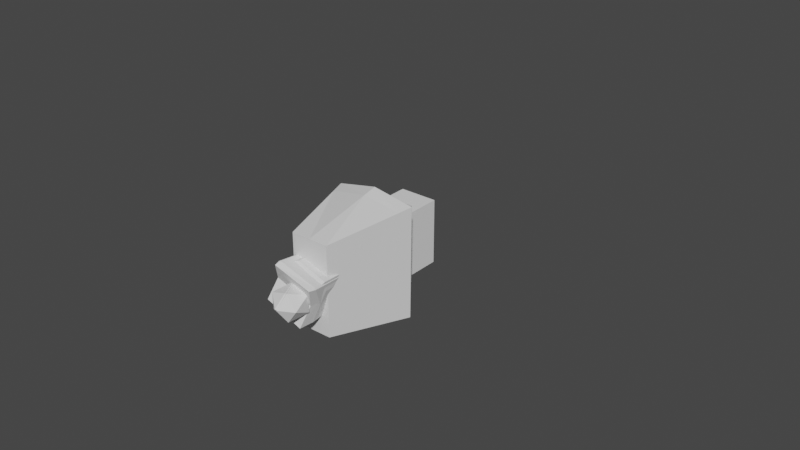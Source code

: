 # Source: Chel.blend  (saved by Blender 2.81.16; exported with 4.5.12 LTS)
import bpy
from mathutils import Matrix  # noqa: F401  (used for matrix-valued properties, if any)

bpy.ops.wm.read_factory_settings(use_empty=True)
scene = bpy.context.scene
scene.name = 'Scene'

# ---- collections
col_collection = bpy.data.collections.new('Collection'); scene.collection.children.link(col_collection)

# ---- materials (node trees are filled in below, after node groups)
mat_material = bpy.data.materials.new('Material')
mat_material.alpha_threshold = 0.0
mat_material.use_transparent_shadow = False
mat_material.line_color = (0.0, 0.0, 0.0, 1.0)
mat_material_001 = bpy.data.materials.new('Material.001')
mat_material_001.alpha_threshold = 0.0
mat_material_001.use_transparent_shadow = False
mat_material_001.line_color = (0.0, 0.0, 0.0, 1.0)

# ---- material node trees
mat_material.use_nodes = True; mat_material.node_tree.nodes.clear()
_N = mat_material.node_tree.nodes; _L = mat_material.node_tree.links
n0 = _N.new('ShaderNodeOutputMaterial'); n0.name = 'Material Output'; n0.location = (300, 300)
n1 = _N.new('ShaderNodeBsdfPrincipled'); n1.name = 'Principled BSDF'; n1.location = (10, 300)
n1.distribution = 'GGX'
n1.subsurface_method = 'BURLEY'
n1.inputs[2].default_value = 0.4
n1.inputs[3].default_value = 1.45
n1.inputs[27].default_value = (0.0, 0.0, 0.0, 1.0)
n1.inputs[28].default_value = 1.0
_L.new(n1.outputs[0], n0.inputs[0])
n0.is_active_output = True
mat_material_001.use_nodes = True; mat_material_001.node_tree.nodes.clear()
_N = mat_material_001.node_tree.nodes; _L = mat_material_001.node_tree.links
n0 = _N.new('ShaderNodeOutputMaterial'); n0.name = 'Material Output'; n0.location = (300, 300)
n1 = _N.new('ShaderNodeBsdfPrincipled'); n1.name = 'Principled BSDF'; n1.location = (10, 300)
n1.distribution = 'GGX'
n1.subsurface_method = 'BURLEY'
n1.inputs[2].default_value = 0.4
n1.inputs[3].default_value = 1.45
n1.inputs[27].default_value = (0.0, 0.0, 0.0, 1.0)
n1.inputs[28].default_value = 1.0
_L.new(n1.outputs[0], n0.inputs[0])
n0.is_active_output = True

# ---- world
world_world = bpy.data.worlds.new('World'); scene.world = world_world
world_world.use_nodes = True; world_world.node_tree.nodes.clear()
_N = world_world.node_tree.nodes; _L = world_world.node_tree.links
n0 = _N.new('ShaderNodeOutputWorld'); n0.name = 'World Output'; n0.location = (300, 300)
n1 = _N.new('ShaderNodeBackground'); n1.name = 'Background'; n1.location = (10, 300)
n1.inputs[0].default_value = (0.05088, 0.05088, 0.05088, 1.0)
_L.new(n1.outputs[0], n0.inputs[0])
n0.is_active_output = True
world_world.color = (0.05088, 0.05088, 0.05088)
world_world.use_sun_shadow = False
world_world.sun_shadow_jitter_overblur = 0.0

# ---- meshes
me_cube = bpy.data.meshes.new('Cube')
me_cube.from_pydata([(0.3773, 0.6402, 1.027), (0.3773, 0.8703, -1.0), (0.3534, -0.6199, 1.044), (0.3773, -0.8626, -1.0), (-0.3773, 0.6613, 1.025), (-0.3773, 0.8703, -1.0), (-0.3773, -0.6879, 1.02), (-0.3773, -0.8626, -1.0), (0.8153, 1.059, 0.5924), (-0.7798, -1.044, 0.6157), (0.8153, -1.077, 0.6191), (-0.7798, 1.059, 0.5924), (-0.3773, 0.0, -1.0), (0.3654, 0.004689, 1.122), (-0.3773, 0.0, 1.115), (0.3773, 0.0, -1.0), (0.002476, 0.8703, -1.0), (-0.00954, -0.6355, 1.056), (0.002476, -0.8626, -0.9999), (0.002476, 0.5901, 1.062), (0.02301, 1.251, 0.5978), (0.02301, -1.224, 0.5928), (0.002476, 0.0, -1.0), (-0.003532, 0.001098, 1.17), (0.7465, 1.029, 0.342), (-0.7165, 1.029, 0.342), (0.01978, 1.191, 0.3466), (0.7445, -1.042, 0.3574), (-0.7147, -1.014, 0.3546), (0.01969, -1.166, 0.3354)], [], [(23, 14, 6, 17), (21, 17, 6, 9), (7, 28, 9, 11, 25, 5, 12), (22, 15, 3, 18), (1, 24, 8, 10, 27, 3, 15), (20, 19, 0, 8), (26, 20, 8, 24), (9, 6, 14, 4, 11), (29, 21, 9, 28), (16, 1, 15, 22), (19, 4, 14, 23), (0, 19, 23, 13), (5, 16, 22, 12), (27, 10, 21, 29), (25, 11, 20, 26), (11, 4, 19, 20), (12, 22, 18, 7), (10, 2, 17, 21), (13, 23, 17, 2), (8, 0, 13, 2, 10), (5, 25, 26, 16), (16, 26, 24, 1), (3, 27, 29, 18), (18, 29, 28, 7)])
_uv = me_cube.uv_layers.new(name='UVMap')
_uv.uv.foreach_set('vector', [0.7492, 0.625, 0.875, 0.625, 0.875, 0.75, 0.7492, 0.75, 0.5, 0.8742, 0.625, 0.8742, 0.625, 1.0, 0.5, 1.0, 0.375, 0.0, 0.4798, 0.0, 0.5, 0.0, 0.5, 0.25, 0.4803, 0.25, 0.375, 0.25, 0.375, 0.125, 0.2508, 0.625, 0.375, 0.625, 0.375, 0.75, 0.2508, 0.75, 0.375, 0.5, 0.4803, 0.5, 0.5, 0.5, 0.5, 0.75, 0.4798, 0.75, 0.375, 0.75, 0.375, 0.625, 0.5, 0.3758, 0.625, 0.3758, 0.625, 0.5, 0.5, 0.5, 0.4803, 0.3758, 0.5, 0.3758, 0.5, 0.5, 0.4803, 0.5, 0.5, 0.0, 0.625, 0.0, 0.625, 0.125, 0.625, 0.25, 0.5, 0.25, 0.4798, 0.8742, 0.5, 0.8742, 0.5, 1.0, 0.4798, 1.0, 0.2508, 0.5, 0.375, 0.5, 0.375, 0.625, 0.2508, 0.625, 0.7492, 0.5, 0.875, 0.5, 0.875, 0.625, 0.7492, 0.625, 0.625, 0.5, 0.7492, 0.5, 0.7492, 0.625, 0.625, 0.625, 0.125, 0.5, 0.2508, 0.5, 0.2508, 0.625, 0.125, 0.625, 0.4798, 0.75, 0.5, 0.75, 0.5, 0.8742, 0.4798, 0.8742, 0.4803, 0.25, 0.5, 0.25, 0.5, 0.3758, 0.4803, 0.3758, 0.5, 0.25, 0.625, 0.25, 0.625, 0.3758, 0.5, 0.3758, 0.125, 0.625, 0.2508, 0.625, 0.2508, 0.75, 0.125, 0.75, 0.5, 0.75, 0.625, 0.75, 0.625, 0.8742, 0.5, 0.8742, 0.625, 0.625, 0.7492, 0.625, 0.7492, 0.75, 0.625, 0.75, 0.5, 0.5, 0.625, 0.5, 0.625, 0.625, 0.625, 0.75, 0.5, 0.75, 0.375, 0.25, 0.4803, 0.25, 0.4803, 0.3758, 0.375, 0.3758, 0.375, 0.3758, 0.4803, 0.3758, 0.4803, 0.5, 0.375, 0.5, 0.375, 0.75, 0.4798, 0.75, 0.4798, 0.8742, 0.375, 0.8742, 0.375, 0.8742, 0.4798, 0.8742, 0.4798, 1.0, 0.375, 1.0])
me_cube.materials.append(mat_material)
me_cube.use_remesh_preserve_volume = False
me_cube.use_remesh_preserve_attributes = False
me_cube.use_mirror_vertex_groups = False
me_cube.update()
me_cube_001 = bpy.data.meshes.new('Cube.001')
me_cube_001.from_pydata([(-0.3661, -0.6269, -0.4424), (-0.3661, -0.6269, 0.4424), (-0.3661, 0.6269, -0.4424), (-0.3661, 0.6269, 0.4424), (0.3661, -0.6269, -0.4424), (0.3661, -0.6269, 0.4424), (0.3661, 0.6269, -0.4424), (0.3661, 0.6269, 0.4424)], [], [(0, 1, 3, 2), (2, 3, 7, 6), (6, 7, 5, 4), (4, 5, 1, 0), (2, 6, 4, 0), (7, 3, 1, 5)])
_uv = me_cube_001.uv_layers.new(name='UVMap')
_uv.uv.foreach_set('vector', [0.375, 0.0, 0.625, 0.0, 0.625, 0.25, 0.375, 0.25, 0.375, 0.25, 0.625, 0.25, 0.625, 0.5, 0.375, 0.5, 0.375, 0.5, 0.625, 0.5, 0.625, 0.75, 0.375, 0.75, 0.375, 0.75, 0.625, 0.75, 0.625, 1.0, 0.375, 1.0, 0.125, 0.5, 0.375, 0.5, 0.375, 0.75, 0.125, 0.75, 0.625, 0.5, 0.875, 0.5, 0.875, 0.75, 0.625, 0.75])
me_cube_001.use_remesh_fix_poles = True
me_cube_001.use_remesh_preserve_attributes = False
me_cube_001.use_mirror_vertex_groups = False
me_cube_001.update()
me_cube_002 = bpy.data.meshes.new('Cube.002')
me_cube_002.from_pydata([(-0.3283, 0.4465, -0.7296), (-0.3639, 0.7638, 0.4759), (-0.3043, -0.4138, -0.7374), (-0.3639, -0.757, 0.4759), (0.4239, 0.465, -0.7146), (0.3673, 0.7638, 0.4896), (0.4239, -0.4064, -0.7124), (0.3673, -0.757, 0.4896), (-0.5768, 0.9292, -0.4742), (0.6205, -0.9158, -0.4566), (-0.5766, -0.945, -0.4871), (0.6203, 0.9292, -0.4454), (0.3673, 0.0, 0.4896), (-0.3155, 0.004115, -0.8053), (0.4247, 0.0, -0.7885), (-0.3849, 0.0, 0.4759), (-0.01123, 0.7638, 0.4827), (0.0576, -0.4694, -0.8736), (-0.01122, -0.757, 0.4826), (0.04567, 0.4025, -0.8765), (0.0008115, 1.098, -0.4625), (0.0007673, -1.074, -0.4601), (-0.01123, 0.0, 0.4827), (0.05261, 0.0009637, -0.9289), (-0.5435, 0.8956, -0.3128), (0.6035, 0.9032, -0.3256), (0.00183, 1.046, -0.3412), (-0.5363, -0.9385, -0.2585), (0.6019, -0.8902, -0.3317), (0.001822, -1.023, -0.3358)], [], [(23, 14, 6, 17), (21, 17, 6, 9), (7, 28, 9, 11, 25, 5, 12), (22, 15, 3, 18), (1, 24, 8, 10, 27, 3, 15), (20, 19, 0, 8), (26, 20, 8, 24), (9, 6, 14, 4, 11), (29, 21, 9, 28), (16, 1, 15, 22), (19, 4, 14, 23), (0, 19, 23, 13), (5, 16, 22, 12), (27, 10, 21, 29), (25, 11, 20, 26), (11, 4, 19, 20), (12, 22, 18, 7), (10, 2, 17, 21), (13, 23, 17, 2), (8, 0, 13, 2, 10), (5, 25, 26, 16), (16, 26, 24, 1), (3, 27, 29, 18), (18, 29, 28, 7)])
_uv = me_cube_002.uv_layers.new(name='UVMap')
_uv.uv.foreach_set('vector', [0.7492, 0.625, 0.875, 0.625, 0.875, 0.75, 0.7492, 0.75, 0.5, 0.8742, 0.625, 0.8742, 0.625, 1.0, 0.5, 1.0, 0.375, 0.0, 0.4798, 0.0, 0.5, 0.0, 0.5, 0.25, 0.4803, 0.25, 0.375, 0.25, 0.375, 0.125, 0.2508, 0.625, 0.375, 0.625, 0.375, 0.75, 0.2508, 0.75, 0.375, 0.5, 0.4803, 0.5, 0.5, 0.5, 0.5, 0.75, 0.4798, 0.75, 0.375, 0.75, 0.375, 0.625, 0.5, 0.3758, 0.625, 0.3758, 0.625, 0.5, 0.5, 0.5, 0.4803, 0.3758, 0.5, 0.3758, 0.5, 0.5, 0.4803, 0.5, 0.5, 0.0, 0.625, 0.0, 0.625, 0.125, 0.625, 0.25, 0.5, 0.25, 0.4798, 0.8742, 0.5, 0.8742, 0.5, 1.0, 0.4798, 1.0, 0.2508, 0.5, 0.375, 0.5, 0.375, 0.625, 0.2508, 0.625, 0.7492, 0.5, 0.875, 0.5, 0.875, 0.625, 0.7492, 0.625, 0.625, 0.5, 0.7492, 0.5, 0.7492, 0.625, 0.625, 0.625, 0.125, 0.5, 0.2508, 0.5, 0.2508, 0.625, 0.125, 0.625, 0.4798, 0.75, 0.5, 0.75, 0.5, 0.8742, 0.4798, 0.8742, 0.4803, 0.25, 0.5, 0.25, 0.5, 0.3758, 0.4803, 0.3758, 0.5, 0.25, 0.625, 0.25, 0.625, 0.3758, 0.5, 0.3758, 0.125, 0.625, 0.2508, 0.625, 0.2508, 0.75, 0.125, 0.75, 0.5, 0.75, 0.625, 0.75, 0.625, 0.8742, 0.5, 0.8742, 0.625, 0.625, 0.7492, 0.625, 0.7492, 0.75, 0.625, 0.75, 0.5, 0.5, 0.625, 0.5, 0.625, 0.625, 0.625, 0.75, 0.5, 0.75, 0.375, 0.25, 0.4803, 0.25, 0.4803, 0.3758, 0.375, 0.3758, 0.375, 0.3758, 0.4803, 0.3758, 0.4803, 0.5, 0.375, 0.5, 0.375, 0.75, 0.4798, 0.75, 0.4798, 0.8742, 0.375, 0.8742, 0.375, 0.8742, 0.4798, 0.8742, 0.4798, 1.0, 0.375, 1.0])
me_cube_002.materials.append(mat_material_001)
me_cube_002.use_remesh_preserve_volume = False
me_cube_002.use_remesh_preserve_attributes = False
me_cube_002.use_mirror_vertex_groups = False
me_cube_002.update()
me_icosphere = bpy.data.meshes.new('Icosphere')
me_icosphere.from_pydata([(0.0, 0.0566, -0.4186), (0.2512, -0.174, -0.2142), (-0.09594, -0.2972, -0.2308), (-0.3105, 0.02531, -0.1872), (-0.09594, 0.3479, -0.1436), (0.2512, 0.2247, -0.1603), (0.09594, -0.3479, 0.1436), (-0.2512, -0.2247, 0.1603), (-0.2512, 0.174, 0.2142), (0.09594, 0.2972, 0.2308), (0.3105, -0.02531, 0.1872), (0.008625, -0.04449, 0.3212)], [], [(0, 1, 2), (1, 0, 5), (0, 2, 3), (0, 3, 4), (0, 4, 5), (1, 5, 10), (2, 1, 6), (3, 2, 7), (4, 3, 8), (5, 4, 9), (1, 10, 6), (2, 6, 7), (3, 7, 8), (4, 8, 9), (5, 9, 10), (6, 10, 11), (7, 6, 11), (8, 7, 11), (9, 8, 11), (10, 9, 11)])
_uv = me_icosphere.uv_layers.new(name='UVMap')
_uv.uv.foreach_set('vector', [0.8182, 0.0, 0.7273, 0.1575, 0.9091, 0.1575, 0.7273, 0.1575, 0.6364, 0.0, 0.5455, 0.1575, 0.09091, 0.0, 0.0, 0.1575, 0.1818, 0.1575, 0.2727, 0.0, 0.1818, 0.1575, 0.3636, 0.1575, 0.4545, 0.0, 0.3636, 0.1575, 0.5455, 0.1575, 0.7273, 0.1575, 0.5455, 0.1575, 0.6364, 0.3149, 0.9091, 0.1575, 0.7273, 0.1575, 0.8182, 0.3149, 0.1818, 0.1575, 0.0, 0.1575, 0.09091, 0.3149, 0.3636, 0.1575, 0.1818, 0.1575, 0.2727, 0.3149, 0.5455, 0.1575, 0.3636, 0.1575, 0.4545, 0.3149, 0.7273, 0.1575, 0.6364, 0.3149, 0.8182, 0.3149, 0.9091, 0.1575, 0.8182, 0.3149, 1.0, 0.3149, 0.1818, 0.1575, 0.09091, 0.3149, 0.2727, 0.3149, 0.3636, 0.1575, 0.2727, 0.3149, 0.4545, 0.3149, 0.5455, 0.1575, 0.4545, 0.3149, 0.6364, 0.3149, 0.8182, 0.3149, 0.6364, 0.3149, 0.7273, 0.4724, 1.0, 0.3149, 0.8182, 0.3149, 0.9091, 0.4724, 0.2727, 0.3149, 0.09091, 0.3149, 0.1818, 0.4724, 0.4545, 0.3149, 0.2727, 0.3149, 0.3636, 0.4724, 0.6364, 0.3149, 0.4545, 0.3149, 0.5455, 0.4724])
me_icosphere.use_remesh_fix_poles = True
me_icosphere.use_remesh_preserve_attributes = False
me_icosphere.use_mirror_vertex_groups = False
me_icosphere.update()
me_cube_003 = bpy.data.meshes.new('Cube.003')
me_cube_003.from_pydata([(-0.1465, -0.2055, -0.6805), (-0.1465, -0.2299, -0.5691), (-0.1741, -0.1989, -0.5709), (-0.1465, -0.1601, 0.5925), (-0.1465, -0.1226, 0.7002), (-0.1741, -0.1292, 0.5906), (-0.1465, 0.1226, -0.7002), (-0.1741, 0.1292, -0.5906), (-0.1465, 0.1601, -0.5925), (-0.1465, 0.2055, 0.6805), (-0.1465, 0.2299, 0.5691), (-0.1741, 0.1989, 0.5709), (0.1465, -0.2055, -0.6805), (0.1741, -0.1989, -0.5709), (0.1465, -0.2299, -0.5691), (0.1465, -0.1226, 0.7002), (0.1465, -0.1601, 0.5925), (0.1741, -0.1292, 0.5906), (0.1465, 0.1226, -0.7002), (0.1465, 0.1601, -0.5925), (0.1741, 0.1292, -0.5906), (0.1465, 0.2055, 0.6805), (0.1741, 0.1989, 0.5709), (0.1465, 0.2299, 0.5691)], [], [(14, 16, 3, 1), (20, 22, 17, 13), (21, 9, 4, 15), (2, 5, 11, 7), (8, 10, 23, 19), (0, 1, 2), (3, 4, 5), (6, 7, 8), (9, 10, 11), (12, 13, 14), (15, 16, 17), (18, 19, 20), (21, 22, 23), (6, 0, 2, 7), (1, 3, 5, 2), (4, 9, 11, 5), (10, 8, 7, 11), (18, 6, 8, 19), (9, 21, 23, 10), (22, 20, 19, 23), (12, 18, 20, 13), (21, 15, 17, 22), (16, 14, 13, 17), (0, 12, 14, 1), (15, 4, 3, 16), (6, 18, 12, 0)])
_uv = me_cube_003.uv_layers.new(name='UVMap')
_uv.uv.foreach_set('vector', [0.3948, 0.7698, 0.6052, 0.7698, 0.6052, 0.9802, 0.3948, 0.9802, 0.3948, 0.5198, 0.6052, 0.5198, 0.6052, 0.7302, 0.3948, 0.7302, 0.6448, 0.5198, 0.8552, 0.5198, 0.8552, 0.7302, 0.6448, 0.7302, 0.3948, 0.01984, 0.6052, 0.01984, 0.6052, 0.2302, 0.3948, 0.2302, 0.3948, 0.2698, 0.6052, 0.2698, 0.6052, 0.4802, 0.3948, 0.4802, 0.1448, 0.7302, 0.1448, 0.75, 0.125, 0.7302, 0.6052, 0.9802, 0.625, 0.9802, 0.6052, 1.0, 0.1448, 0.5198, 0.125, 0.5198, 0.1448, 0.5, 0.8552, 0.5198, 0.8552, 0.5, 0.875, 0.5198, 0.3552, 0.7302, 0.375, 0.7302, 0.3552, 0.75, 0.6448, 0.7302, 0.6448, 0.75, 0.625, 0.7302, 0.3552, 0.5198, 0.3552, 0.5, 0.375, 0.5198, 0.6448, 0.5198, 0.625, 0.5198, 0.6448, 0.5, 0.1448, 0.5198, 0.1448, 0.7302, 0.125, 0.7302, 0.125, 0.5198, 0.3948, 0.9802, 0.6052, 0.9802, 0.6052, 1.0, 0.3948, 1.0, 0.8552, 0.7302, 0.8552, 0.5198, 0.875, 0.5198, 0.875, 0.7302, 0.6052, 0.2698, 0.3948, 0.2698, 0.3948, 0.2302, 0.6052, 0.2302, 0.3552, 0.5198, 0.1448, 0.5198, 0.1448, 0.5, 0.3552, 0.5, 0.8552, 0.5198, 0.6448, 0.5198, 0.6448, 0.5, 0.8552, 0.5, 0.6052, 0.5198, 0.3948, 0.5198, 0.3948, 0.4802, 0.6052, 0.4802, 0.3552, 0.7302, 0.3552, 0.5198, 0.3948, 0.5198, 0.3948, 0.7302, 0.6448, 0.5198, 0.6448, 0.7302, 0.6052, 0.7302, 0.6052, 0.5198, 0.6052, 0.7698, 0.3948, 0.7698, 0.3948, 0.7302, 0.6052, 0.7302, 0.1448, 0.7302, 0.3552, 0.7302, 0.3552, 0.75, 0.1448, 0.75, 0.6448, 0.7302, 0.8552, 0.7302, 0.8552, 0.75, 0.6448, 0.75, 0.1448, 0.5198, 0.3552, 0.5198, 0.3552, 0.7302, 0.1448, 0.7302])
me_cube_003.use_remesh_fix_poles = True
me_cube_003.use_remesh_preserve_attributes = False
me_cube_003.use_mirror_vertex_groups = False
me_cube_003.update()
me_icosphere_002 = bpy.data.meshes.new('Icosphere.002')
me_icosphere_002.from_pydata([(0.0, 0.03887, -0.2875), (0.1725, -0.1195, -0.1471), (-0.06589, -0.2041, -0.1585), (-0.2132, 0.01738, -0.1286), (-0.06589, 0.2389, -0.09864), (0.1725, 0.1543, -0.1101), (0.06589, -0.2389, 0.09864), (-0.1725, -0.1543, 0.1101), (-0.1725, 0.1195, 0.1471), (0.06589, 0.2041, 0.1585), (0.2132, -0.01738, 0.1286), (0.005924, -0.03056, 0.2547)], [], [(0, 1, 2), (1, 0, 5), (0, 2, 3), (0, 3, 4), (0, 4, 5), (1, 5, 10), (2, 1, 6), (3, 2, 7), (4, 3, 8), (5, 4, 9), (1, 10, 6), (2, 6, 7), (3, 7, 8), (4, 8, 9), (5, 9, 10), (6, 10, 11), (7, 6, 11), (8, 7, 11), (9, 8, 11), (10, 9, 11)])
_uv = me_icosphere_002.uv_layers.new(name='UVMap')
_uv.uv.foreach_set('vector', [0.8182, 0.0, 0.7273, 0.1575, 0.9091, 0.1575, 0.7273, 0.1575, 0.6364, 0.0, 0.5455, 0.1575, 0.09091, 0.0, 0.0, 0.1575, 0.1818, 0.1575, 0.2727, 0.0, 0.1818, 0.1575, 0.3636, 0.1575, 0.4545, 0.0, 0.3636, 0.1575, 0.5455, 0.1575, 0.7273, 0.1575, 0.5455, 0.1575, 0.6364, 0.3149, 0.9091, 0.1575, 0.7273, 0.1575, 0.8182, 0.3149, 0.1818, 0.1575, 0.0, 0.1575, 0.09091, 0.3149, 0.3636, 0.1575, 0.1818, 0.1575, 0.2727, 0.3149, 0.5455, 0.1575, 0.3636, 0.1575, 0.4545, 0.3149, 0.7273, 0.1575, 0.6364, 0.3149, 0.8182, 0.3149, 0.9091, 0.1575, 0.8182, 0.3149, 1.0, 0.3149, 0.1818, 0.1575, 0.09091, 0.3149, 0.2727, 0.3149, 0.3636, 0.1575, 0.2727, 0.3149, 0.4545, 0.3149, 0.5455, 0.1575, 0.4545, 0.3149, 0.6364, 0.3149, 0.8182, 0.3149, 0.6364, 0.3149, 0.7273, 0.4724, 1.0, 0.3149, 0.8182, 0.3149, 0.9091, 0.4724, 0.2727, 0.3149, 0.09091, 0.3149, 0.1818, 0.4724, 0.4545, 0.3149, 0.2727, 0.3149, 0.3636, 0.4724, 0.6364, 0.3149, 0.4545, 0.3149, 0.5455, 0.4724])
me_icosphere_002.use_remesh_fix_poles = True
me_icosphere_002.use_remesh_preserve_attributes = False
me_icosphere_002.use_mirror_vertex_groups = False
me_icosphere_002.update()
me_cube_004 = bpy.data.meshes.new('Cube.004')
me_cube_004.from_pydata([(-0.1412, -0.1468, -0.5056), (-0.1412, -0.1785, -0.4266), (-0.1679, -0.1487, -0.4259), (-0.1412, -0.198, 0.4179), (-0.1412, -0.17, 0.4983), (-0.1679, -0.1681, 0.4186), (-0.1412, 0.17, -0.4983), (-0.1679, 0.1681, -0.4186), (-0.1412, 0.198, -0.4179), (-0.1412, 0.1468, 0.5056), (-0.1412, 0.1785, 0.4266), (-0.1679, 0.1487, 0.4259), (0.1412, -0.1468, -0.5056), (0.1679, -0.1487, -0.4259), (0.1412, -0.1785, -0.4266), (0.1412, -0.17, 0.4983), (0.1412, -0.198, 0.4179), (0.1679, -0.1681, 0.4186), (0.1412, 0.17, -0.4983), (0.1412, 0.198, -0.4179), (0.1679, 0.1681, -0.4186), (0.1412, 0.1468, 0.5056), (0.1679, 0.1487, 0.4259), (0.1412, 0.1785, 0.4266)], [], [(14, 16, 3, 1), (20, 22, 17, 13), (21, 9, 4, 15), (2, 5, 11, 7), (8, 10, 23, 19), (0, 1, 2), (3, 4, 5), (6, 7, 8), (9, 10, 11), (12, 13, 14), (15, 16, 17), (18, 19, 20), (21, 22, 23), (6, 0, 2, 7), (1, 3, 5, 2), (4, 9, 11, 5), (10, 8, 7, 11), (18, 6, 8, 19), (9, 21, 23, 10), (22, 20, 19, 23), (12, 18, 20, 13), (21, 15, 17, 22), (16, 14, 13, 17), (0, 12, 14, 1), (15, 4, 3, 16), (6, 18, 12, 0)])
_uv = me_cube_004.uv_layers.new(name='UVMap')
_uv.uv.foreach_set('vector', [0.3948, 0.7698, 0.6052, 0.7698, 0.6052, 0.9802, 0.3948, 0.9802, 0.3948, 0.5198, 0.6052, 0.5198, 0.6052, 0.7302, 0.3948, 0.7302, 0.6448, 0.5198, 0.8552, 0.5198, 0.8552, 0.7302, 0.6448, 0.7302, 0.3948, 0.01984, 0.6052, 0.01984, 0.6052, 0.2302, 0.3948, 0.2302, 0.3948, 0.2698, 0.6052, 0.2698, 0.6052, 0.4802, 0.3948, 0.4802, 0.1448, 0.7302, 0.1448, 0.75, 0.125, 0.7302, 0.6052, 0.9802, 0.625, 0.9802, 0.6052, 1.0, 0.1448, 0.5198, 0.125, 0.5198, 0.1448, 0.5, 0.8552, 0.5198, 0.8552, 0.5, 0.875, 0.5198, 0.3552, 0.7302, 0.375, 0.7302, 0.3552, 0.75, 0.6448, 0.7302, 0.6448, 0.75, 0.625, 0.7302, 0.3552, 0.5198, 0.3552, 0.5, 0.375, 0.5198, 0.6448, 0.5198, 0.625, 0.5198, 0.6448, 0.5, 0.1448, 0.5198, 0.1448, 0.7302, 0.125, 0.7302, 0.125, 0.5198, 0.3948, 0.9802, 0.6052, 0.9802, 0.6052, 1.0, 0.3948, 1.0, 0.8552, 0.7302, 0.8552, 0.5198, 0.875, 0.5198, 0.875, 0.7302, 0.6052, 0.2698, 0.3948, 0.2698, 0.3948, 0.2302, 0.6052, 0.2302, 0.3552, 0.5198, 0.1448, 0.5198, 0.1448, 0.5, 0.3552, 0.5, 0.8552, 0.5198, 0.6448, 0.5198, 0.6448, 0.5, 0.8552, 0.5, 0.6052, 0.5198, 0.3948, 0.5198, 0.3948, 0.4802, 0.6052, 0.4802, 0.3552, 0.7302, 0.3552, 0.5198, 0.3948, 0.5198, 0.3948, 0.7302, 0.6448, 0.5198, 0.6448, 0.7302, 0.6052, 0.7302, 0.6052, 0.5198, 0.6052, 0.7698, 0.3948, 0.7698, 0.3948, 0.7302, 0.6052, 0.7302, 0.1448, 0.7302, 0.3552, 0.7302, 0.3552, 0.75, 0.1448, 0.75, 0.6448, 0.7302, 0.8552, 0.7302, 0.8552, 0.75, 0.6448, 0.75, 0.1448, 0.5198, 0.3552, 0.5198, 0.3552, 0.7302, 0.1448, 0.7302])
me_cube_004.use_remesh_fix_poles = True
me_cube_004.use_remesh_preserve_attributes = False
me_cube_004.use_mirror_vertex_groups = False
me_cube_004.update()
me_cube_013 = bpy.data.meshes.new('Cube.013')
me_cube_013.from_pydata([(-0.272, -0.364, -0.6803), (-0.3362, -0.3476, 0.7413), (-0.272, 0.295, -0.6803), (-0.3362, 0.3817, 0.7461), (0.4187, -0.452, -0.6803), (0.4187, -0.4356, 0.7413), (0.4187, 0.4086, -0.6803), (0.4187, 0.4953, 0.7461), (-0.3362, -0.5923, 0.0), (-0.3362, 0.5666, 0.0), (0.4187, 0.6803, 0.0), (0.4187, -0.6803, 0.0), (0.0, 0.4086, -0.6803), (0.01335, 0.5014, 0.836), (0.0, -0.452, -0.6803), (0.0, -0.4356, 0.8203), (0.0, -0.6803, 0.0), (0.0, 0.6803, 0.0), (0.4187, 0.002043, 0.8312), (0.0, 0.007701, 0.9722), (-0.3362, 0.013, 0.8312), (0.4187, 0.03164, -0.6803), (0.5238, 0.05364, 0.0)], [], [(8, 1, 20, 3, 9), (17, 13, 7, 10), (10, 7, 18, 22), (16, 15, 1, 8), (12, 6, 21, 4, 14), (13, 3, 20, 19), (14, 16, 8, 0), (6, 10, 22, 21), (12, 17, 10, 6), (0, 8, 9, 2), (2, 9, 17, 12), (4, 11, 16, 14), (7, 13, 19, 18), (2, 12, 14, 0), (11, 5, 15, 16), (9, 3, 13, 17), (19, 20, 1, 15), (18, 19, 15, 5), (21, 22, 11, 4), (22, 18, 5, 11)])
_uv = me_cube_013.uv_layers.new(name='UVMap')
_uv.uv.foreach_set('vector', [0.5, 0.0, 0.625, 0.0, 0.625, 0.1274, 0.625, 0.25, 0.5, 0.25, 0.5, 0.375, 0.625, 0.375, 0.625, 0.5, 0.5, 0.5, 0.5, 0.5, 0.625, 0.5, 0.625, 0.6246, 0.5, 0.6151, 0.5, 0.875, 0.625, 0.875, 0.625, 1.0, 0.5, 1.0, 0.25, 0.5, 0.375, 0.5, 0.375, 0.6095, 0.375, 0.75, 0.25, 0.75, 0.75, 0.5, 0.875, 0.5, 0.875, 0.6226, 0.75, 0.6236, 0.375, 0.875, 0.5, 0.875, 0.5, 1.0, 0.375, 1.0, 0.375, 0.5, 0.5, 0.5, 0.5, 0.6151, 0.375, 0.6095, 0.375, 0.375, 0.5, 0.375, 0.5, 0.5, 0.375, 0.5, 0.375, 0.0, 0.5, 0.0, 0.5, 0.25, 0.375, 0.25, 0.375, 0.25, 0.5, 0.25, 0.5, 0.375, 0.375, 0.375, 0.375, 0.75, 0.5, 0.75, 0.5, 0.875, 0.375, 0.875, 0.625, 0.5, 0.75, 0.5, 0.75, 0.6236, 0.625, 0.6246, 0.125, 0.5, 0.25, 0.5, 0.25, 0.75, 0.125, 0.75, 0.5, 0.75, 0.625, 0.75, 0.625, 0.875, 0.5, 0.875, 0.5, 0.25, 0.625, 0.25, 0.625, 0.375, 0.5, 0.375, 0.75, 0.6236, 0.875, 0.6226, 0.875, 0.75, 0.75, 0.75, 0.625, 0.6246, 0.75, 0.6236, 0.75, 0.75, 0.625, 0.75, 0.375, 0.6095, 0.5, 0.6151, 0.5, 0.75, 0.375, 0.75, 0.5, 0.6151, 0.625, 0.6246, 0.625, 0.75, 0.5, 0.75])
me_cube_013.use_remesh_fix_poles = True
me_cube_013.use_remesh_preserve_attributes = False
me_cube_013.use_mirror_vertex_groups = False
me_cube_013.update()
me_cube_014 = bpy.data.meshes.new('Cube.014')
me_cube_014.from_pydata([(-0.2484, -0.2367, -0.9787), (-0.2484, -0.2531, -0.8687), (-0.2748, -0.2431, -0.8266), (-0.3635, -0.2531, 1.671), (-0.3635, -0.2268, 1.801), (-0.3899, -0.2317, 1.67), (-0.2484, 0.2351, -0.9668), (-0.2748, 0.1586, -0.8448), (-0.2484, 0.2614, -0.8588), (-0.3635, 0.5458, 1.467), (-0.3635, 0.5622, 1.358), (-0.3899, 0.3431, 1.332), (0.2484, -0.2367, -0.9787), (0.2748, -0.2317, -0.8697), (0.2484, -0.2531, -0.8687), (0.4231, -0.2069, 1.801), (0.4231, -0.2531, 1.693), (0.4495, -0.2317, 1.692), (0.2484, 0.2351, -0.9668), (0.2484, 0.2614, -0.8588), (0.2748, 0.2401, -0.8578), (0.4231, 0.4539, 1.467), (0.4495, 0.4374, 1.359), (0.2484, 0.5622, 1.358), (-0.3635, 0.5458, 1.467), (-0.3635, 0.5622, 1.358), (0.4231, 0.4539, 1.467), (0.4495, 0.4374, 1.359), (0.2484, 0.5622, 1.358)], [], [(14, 16, 3, 1), (20, 22, 17, 13), (21, 9, 4, 15), (2, 5, 11, 7), (8, 10, 23, 19), (0, 1, 2), (3, 4, 5), (6, 7, 8), (9, 10, 11), (12, 13, 14), (15, 16, 17), (18, 19, 20), (6, 0, 2, 7), (1, 3, 5, 2), (4, 9, 11, 5), (10, 8, 7, 11), (18, 6, 8, 19), (22, 20, 19, 23), (12, 18, 20, 13), (21, 15, 17, 22), (16, 14, 13, 17), (0, 12, 14, 1), (15, 4, 3, 16), (6, 18, 12, 0), (26, 27, 28), (24, 26, 28, 25)])
_uv = me_cube_014.uv_layers.new(name='UVMap')
_uv.uv.foreach_set('vector', [0.387, 0.762, 0.613, 0.762, 0.613, 0.988, 0.387, 0.988, 0.387, 0.512, 0.613, 0.512, 0.613, 0.738, 0.387, 0.738, 0.637, 0.512, 0.863, 0.512, 0.863, 0.738, 0.637, 0.738, 0.387, 0.01202, 0.613, 0.01202, 0.613, 0.238, 0.387, 0.238, 0.387, 0.262, 0.613, 0.262, 0.613, 0.488, 0.387, 0.488, 0.137, 0.738, 0.137, 0.75, 0.125, 0.738, 0.613, 0.988, 0.625, 0.988, 0.613, 1.0, 0.137, 0.512, 0.125, 0.512, 0.137, 0.5, 0.863, 0.512, 0.863, 0.5, 0.875, 0.512, 0.363, 0.738, 0.375, 0.738, 0.363, 0.75, 0.637, 0.738, 0.637, 0.75, 0.625, 0.738, 0.363, 0.512, 0.363, 0.5, 0.375, 0.512, 0.137, 0.512, 0.137, 0.738, 0.125, 0.738, 0.125, 0.512, 0.387, 0.988, 0.613, 0.988, 0.613, 1.0, 0.387, 1.0, 0.863, 0.738, 0.863, 0.512, 0.875, 0.512, 0.875, 0.738, 0.613, 0.262, 0.387, 0.262, 0.387, 0.238, 0.613, 0.238, 0.363, 0.512, 0.137, 0.512, 0.137, 0.5, 0.363, 0.5, 0.613, 0.512, 0.387, 0.512, 0.387, 0.488, 0.613, 0.488, 0.363, 0.738, 0.363, 0.512, 0.387, 0.512, 0.387, 0.738, 0.637, 0.512, 0.637, 0.738, 0.613, 0.738, 0.613, 0.512, 0.613, 0.762, 0.387, 0.762, 0.387, 0.738, 0.613, 0.738, 0.137, 0.738, 0.363, 0.738, 0.363, 0.75, 0.137, 0.75, 0.637, 0.738, 0.863, 0.738, 0.863, 0.75, 0.637, 0.75, 0.137, 0.512, 0.363, 0.512, 0.363, 0.738, 0.137, 0.738, 0.637, 0.512, 0.625, 0.512, 0.637, 0.5, 0.863, 0.512, 0.637, 0.512, 0.637, 0.5, 0.863, 0.5])
me_cube_014.use_remesh_fix_poles = True
me_cube_014.use_remesh_preserve_attributes = False
me_cube_014.use_mirror_vertex_groups = False
me_cube_014.update()
me_icosphere_006 = bpy.data.meshes.new('Icosphere.006')
me_icosphere_006.from_pydata([(0.0, 0.006206, -0.338), (0.201, -0.1405, -0.1538), (-0.07679, -0.229, -0.1554), (-0.2485, 0.002775, -0.1512), (-0.07679, 0.2345, -0.1469), (0.201, 0.146, -0.1485), (0.07679, -0.2345, 0.1469), (-0.201, -0.146, 0.1485), (-0.201, 0.1405, 0.1538), (0.07679, 0.229, 0.1554), (0.2485, -0.002775, 0.1512), (0.006903, -0.001504, 0.2989)], [], [(0, 1, 2), (1, 0, 5), (0, 2, 3), (0, 3, 4), (0, 4, 5), (1, 5, 10), (2, 1, 6), (3, 2, 7), (4, 3, 8), (5, 4, 9), (1, 10, 6), (2, 6, 7), (3, 7, 8), (4, 8, 9), (5, 9, 10), (6, 10, 11), (7, 6, 11), (8, 7, 11), (9, 8, 11), (10, 9, 11)])
_uv = me_icosphere_006.uv_layers.new(name='UVMap')
_uv.uv.foreach_set('vector', [0.8182, 0.0, 0.7273, 0.1575, 0.9091, 0.1575, 0.7273, 0.1575, 0.6364, 0.0, 0.5455, 0.1575, 0.09091, 0.0, 0.0, 0.1575, 0.1818, 0.1575, 0.2727, 0.0, 0.1818, 0.1575, 0.3636, 0.1575, 0.4545, 0.0, 0.3636, 0.1575, 0.5455, 0.1575, 0.7273, 0.1575, 0.5455, 0.1575, 0.6364, 0.3149, 0.9091, 0.1575, 0.7273, 0.1575, 0.8182, 0.3149, 0.1818, 0.1575, 0.0, 0.1575, 0.09091, 0.3149, 0.3636, 0.1575, 0.1818, 0.1575, 0.2727, 0.3149, 0.5455, 0.1575, 0.3636, 0.1575, 0.4545, 0.3149, 0.7273, 0.1575, 0.6364, 0.3149, 0.8182, 0.3149, 0.9091, 0.1575, 0.8182, 0.3149, 1.0, 0.3149, 0.1818, 0.1575, 0.09091, 0.3149, 0.2727, 0.3149, 0.3636, 0.1575, 0.2727, 0.3149, 0.4545, 0.3149, 0.5455, 0.1575, 0.4545, 0.3149, 0.6364, 0.3149, 0.8182, 0.3149, 0.6364, 0.3149, 0.7273, 0.4724, 1.0, 0.3149, 0.8182, 0.3149, 0.9091, 0.4724, 0.2727, 0.3149, 0.09091, 0.3149, 0.1818, 0.4724, 0.4545, 0.3149, 0.2727, 0.3149, 0.3636, 0.4724, 0.6364, 0.3149, 0.4545, 0.3149, 0.5455, 0.4724])
me_icosphere_006.use_remesh_fix_poles = True
me_icosphere_006.use_remesh_preserve_attributes = False
me_icosphere_006.use_mirror_vertex_groups = False
me_icosphere_006.update()
me_cube_016 = bpy.data.meshes.new('Cube.016')
me_cube_016.from_pydata([(-0.1799, -0.1537, -1.036), (-0.2244, -0.1919, 1.53), (-0.1799, 0.1855, -1.031), (-0.2244, 0.1475, 1.507), (0.1062, -0.1537, -1.036), (0.1977, -0.1917, 1.477), (0.1062, 0.1855, -1.031), (0.1977, 0.1476, 1.485), (-0.351, -0.1788, 0.7037), (-0.351, 0.1604, 0.709), (0.249, 0.1619, 0.5033), (0.249, -0.1773, 0.4981), (-0.03684, 0.1855, -1.031), (-0.01332, 0.1761, 1.457), (-0.03684, -0.1537, -1.036), (-0.01332, -0.2544, 1.48), (-0.05098, -0.2704, 0.6021), (-0.05098, 0.2575, 0.605)], [], [(8, 1, 3, 9), (17, 13, 7, 10), (10, 7, 5, 11), (16, 15, 1, 8), (12, 6, 4, 14), (13, 3, 1, 15), (14, 16, 8, 0), (6, 10, 11, 4), (12, 17, 10, 6), (0, 8, 9, 2), (2, 9, 17, 12), (4, 11, 16, 14), (7, 13, 15, 5), (2, 12, 14, 0), (11, 5, 15, 16), (9, 3, 13, 17)])
_uv = me_cube_016.uv_layers.new(name='UVMap')
_uv.uv.foreach_set('vector', [0.5441, 0.0, 0.625, 0.0, 0.625, 0.25, 0.5441, 0.25, 0.5441, 0.375, 0.625, 0.375, 0.625, 0.5, 0.5441, 0.5, 0.5441, 0.5, 0.625, 0.5, 0.625, 0.75, 0.5441, 0.75, 0.5441, 0.875, 0.625, 0.875, 0.625, 1.0, 0.5441, 1.0, 0.25, 0.5, 0.375, 0.5, 0.375, 0.75, 0.25, 0.75, 0.75, 0.5, 0.875, 0.5, 0.875, 0.75, 0.75, 0.75, 0.375, 0.875, 0.5441, 0.875, 0.5441, 1.0, 0.375, 1.0, 0.375, 0.5, 0.5441, 0.5, 0.5441, 0.75, 0.375, 0.75, 0.375, 0.375, 0.5441, 0.375, 0.5441, 0.5, 0.375, 0.5, 0.375, 0.0, 0.5441, 0.0, 0.5441, 0.25, 0.375, 0.25, 0.375, 0.25, 0.5441, 0.25, 0.5441, 0.375, 0.375, 0.375, 0.375, 0.75, 0.5441, 0.75, 0.5441, 0.875, 0.375, 0.875, 0.625, 0.5, 0.75, 0.5, 0.75, 0.75, 0.625, 0.75, 0.125, 0.5, 0.25, 0.5, 0.25, 0.75, 0.125, 0.75, 0.5441, 0.75, 0.625, 0.75, 0.625, 0.875, 0.5441, 0.875, 0.5441, 0.25, 0.625, 0.25, 0.625, 0.375, 0.5441, 0.375])
me_cube_016.use_remesh_fix_poles = True
me_cube_016.use_remesh_preserve_attributes = False
me_cube_016.use_mirror_vertex_groups = False
me_cube_016.update()
me_cube_017 = bpy.data.meshes.new('Cube.017')
me_cube_017.from_pydata([(-0.3826, -0.1724, 0.003478), (-0.3826, -0.1724, 0.3009), (-0.3826, 0.1996, 0.003478), (-0.3826, 0.1996, 0.3009), (0.5173, -0.1724, 0.003478), (0.5173, -0.1724, 0.1783), (0.5173, 0.1724, 0.003478), (0.5173, 0.1724, 0.1783), (0.03899, 0.271, 0.003478), (0.03899, 0.271, 0.2815), (0.03899, -0.2071, 0.003478), (0.03899, -0.2071, 0.2815), (-0.2552, 0.2982, 0.003478), (-0.2552, -0.2071, 0.2995), (-0.2552, 0.2982, 0.2995), (-0.2552, -0.2071, 0.003478)], [], [(0, 1, 3, 2), (8, 9, 7, 6), (6, 7, 5, 4), (15, 13, 1, 0), (8, 6, 4, 10), (14, 3, 1, 13), (7, 9, 11, 5), (12, 8, 10, 15), (4, 5, 11, 10), (12, 14, 9, 8), (2, 3, 14, 12), (2, 12, 15, 0), (9, 14, 13, 11), (10, 11, 13, 15)])
_uv = me_cube_017.uv_layers.new(name='UVMap')
_uv.uv.foreach_set('vector', [0.375, 0.0, 0.625, 0.0, 0.625, 0.25, 0.375, 0.25, 0.375, 0.3332, 0.625, 0.3332, 0.625, 0.5, 0.375, 0.5, 0.375, 0.5, 0.625, 0.5, 0.625, 0.75, 0.375, 0.75, 0.375, 0.9584, 0.625, 0.9584, 0.625, 1.0, 0.375, 1.0, 0.2082, 0.5, 0.375, 0.5, 0.375, 0.75, 0.2082, 0.75, 0.8334, 0.5, 0.875, 0.5, 0.875, 0.75, 0.8334, 0.75, 0.625, 0.5, 0.7918, 0.5, 0.7918, 0.75, 0.625, 0.75, 0.1666, 0.5, 0.2082, 0.5, 0.2082, 0.75, 0.1666, 0.75, 0.375, 0.75, 0.625, 0.75, 0.625, 0.9168, 0.375, 0.9168, 0.375, 0.2916, 0.625, 0.2916, 0.625, 0.3332, 0.375, 0.3332, 0.375, 0.25, 0.625, 0.25, 0.625, 0.2916, 0.375, 0.2916, 0.125, 0.5, 0.1666, 0.5, 0.1666, 0.75, 0.125, 0.75, 0.7918, 0.5, 0.8334, 0.5, 0.8334, 0.75, 0.7918, 0.75, 0.375, 0.9168, 0.625, 0.9168, 0.625, 0.9584, 0.375, 0.9584])
me_cube_017.use_remesh_fix_poles = True
me_cube_017.use_remesh_preserve_attributes = False
me_cube_017.use_mirror_vertex_groups = False
me_cube_017.update()
me_cube_020 = bpy.data.meshes.new('Cube.020')
me_cube_020.from_pydata([(-0.2484, 0.1909, -0.9425), (-0.2484, 0.2105, -0.8331), (-0.2748, 0.2187, -0.8334), (-0.3635, 0.3237, 1.682), (-0.3635, 0.3006, 1.79), (-0.3899, 0.3023, 1.517), (-0.2484, -0.2036, -0.9489), (-0.2748, -0.2053, -0.8398), (-0.2484, -0.2267, -0.8401), (-0.3635, -0.4984, 1.491), (-0.3635, -0.5362, 1.382), (-0.3899, -0.3169, 1.339), (0.2484, 0.1909, -0.9425), (0.2748, 0.1892, -0.8334), (0.2484, 0.2105, -0.8331), (0.4231, 0.2589, 1.79), (0.4231, 0.282, 1.682), (0.4495, 0.2607, 1.681), (0.2484, -0.2036, -0.9489), (0.2484, -0.2267, -0.8401), (0.2748, -0.204, -0.8398), (0.4231, -0.4595, 1.491), (0.4495, -0.4113, 1.379), (0.2484, -0.5362, 1.382)], [], [(14, 16, 3, 1), (20, 22, 17, 13), (21, 9, 4, 15), (2, 5, 11, 7), (8, 10, 23, 19), (0, 1, 2), (3, 4, 5), (6, 7, 8), (9, 10, 11), (12, 13, 14), (15, 16, 17), (18, 19, 20), (21, 22, 23), (6, 0, 2, 7), (1, 3, 5, 2), (4, 9, 11, 5), (10, 8, 7, 11), (18, 6, 8, 19), (9, 21, 23, 10), (22, 20, 19, 23), (12, 18, 20, 13), (21, 15, 17, 22), (16, 14, 13, 17), (0, 12, 14, 1), (15, 4, 3, 16), (6, 18, 12, 0)])
_uv = me_cube_020.uv_layers.new(name='UVMap')
_uv.uv.foreach_set('vector', [0.387, 0.762, 0.613, 0.762, 0.613, 0.988, 0.387, 0.988, 0.387, 0.512, 0.613, 0.512, 0.613, 0.738, 0.387, 0.738, 0.637, 0.512, 0.863, 0.512, 0.863, 0.738, 0.637, 0.738, 0.387, 0.01202, 0.613, 0.01202, 0.613, 0.238, 0.387, 0.238, 0.387, 0.262, 0.613, 0.262, 0.613, 0.488, 0.387, 0.488, 0.137, 0.738, 0.137, 0.75, 0.125, 0.738, 0.613, 0.988, 0.625, 0.988, 0.613, 1.0, 0.137, 0.512, 0.125, 0.512, 0.137, 0.5, 0.863, 0.512, 0.863, 0.5, 0.875, 0.512, 0.363, 0.738, 0.375, 0.738, 0.363, 0.75, 0.637, 0.738, 0.637, 0.75, 0.625, 0.738, 0.363, 0.512, 0.363, 0.5, 0.375, 0.512, 0.637, 0.512, 0.625, 0.512, 0.637, 0.5, 0.137, 0.512, 0.137, 0.738, 0.125, 0.738, 0.125, 0.512, 0.387, 0.988, 0.613, 0.988, 0.613, 1.0, 0.387, 1.0, 0.863, 0.738, 0.863, 0.512, 0.875, 0.512, 0.875, 0.738, 0.613, 0.262, 0.387, 0.262, 0.387, 0.238, 0.613, 0.238, 0.363, 0.512, 0.137, 0.512, 0.137, 0.5, 0.363, 0.5, 0.863, 0.512, 0.637, 0.512, 0.637, 0.5, 0.863, 0.5, 0.613, 0.512, 0.387, 0.512, 0.387, 0.488, 0.613, 0.488, 0.363, 0.738, 0.363, 0.512, 0.387, 0.512, 0.387, 0.738, 0.637, 0.512, 0.637, 0.738, 0.613, 0.738, 0.613, 0.512, 0.613, 0.762, 0.387, 0.762, 0.387, 0.738, 0.613, 0.738, 0.137, 0.738, 0.363, 0.738, 0.363, 0.75, 0.137, 0.75, 0.637, 0.738, 0.863, 0.738, 0.863, 0.75, 0.637, 0.75, 0.137, 0.512, 0.363, 0.512, 0.363, 0.738, 0.137, 0.738])
me_cube_020.use_remesh_fix_poles = True
me_cube_020.use_remesh_preserve_attributes = False
me_cube_020.use_mirror_vertex_groups = False
me_cube_020.update()
me_cube_019 = bpy.data.meshes.new('Cube.019')
me_cube_019.from_pydata([(-0.1799, 0.1856, -1.037), (-0.2244, 0.1473, 1.528), (-0.1799, -0.1536, -1.042), (-0.2244, -0.1919, 1.523), (0.1062, 0.1856, -1.037), (0.1977, 0.1474, 1.494), (0.1062, -0.1536, -1.042), (0.1977, -0.1918, 1.489), (-0.351, 0.1571, 0.7131), (-0.351, -0.1822, 0.7078), (0.249, -0.1774, 0.501), (0.249, 0.1619, 0.5062), (-0.03684, -0.1536, -1.042), (-0.01332, -0.248, 1.493), (-0.03684, 0.1856, -1.037), (-0.03736, 0.1913, 1.52), (-0.05098, 0.2621, 0.6132), (-0.05098, -0.2848, 0.6011)], [], [(8, 1, 3, 9), (17, 13, 7, 10), (10, 7, 5, 11), (16, 15, 1, 8), (12, 6, 4, 14), (13, 3, 1, 15), (14, 16, 8, 0), (6, 10, 11, 4), (12, 17, 10, 6), (0, 8, 9, 2), (2, 9, 17, 12), (4, 11, 16, 14), (7, 13, 15, 5), (2, 12, 14, 0), (11, 5, 15, 16), (9, 3, 13, 17)])
_uv = me_cube_019.uv_layers.new(name='UVMap')
_uv.uv.foreach_set('vector', [0.5441, 0.0, 0.625, 0.0, 0.625, 0.25, 0.5441, 0.25, 0.5441, 0.375, 0.625, 0.375, 0.625, 0.5, 0.5441, 0.5, 0.5441, 0.5, 0.625, 0.5, 0.625, 0.75, 0.5441, 0.75, 0.5441, 0.875, 0.625, 0.875, 0.625, 1.0, 0.5441, 1.0, 0.25, 0.5, 0.375, 0.5, 0.375, 0.75, 0.25, 0.75, 0.75, 0.5, 0.875, 0.5, 0.875, 0.75, 0.75, 0.75, 0.375, 0.875, 0.5441, 0.875, 0.5441, 1.0, 0.375, 1.0, 0.375, 0.5, 0.5441, 0.5, 0.5441, 0.75, 0.375, 0.75, 0.375, 0.375, 0.5441, 0.375, 0.5441, 0.5, 0.375, 0.5, 0.375, 0.0, 0.5441, 0.0, 0.5441, 0.25, 0.375, 0.25, 0.375, 0.25, 0.5441, 0.25, 0.5441, 0.375, 0.375, 0.375, 0.375, 0.75, 0.5441, 0.75, 0.5441, 0.875, 0.375, 0.875, 0.625, 0.5, 0.75, 0.5, 0.75, 0.75, 0.625, 0.75, 0.125, 0.5, 0.25, 0.5, 0.25, 0.75, 0.125, 0.75, 0.5441, 0.75, 0.625, 0.75, 0.625, 0.875, 0.5441, 0.875, 0.5441, 0.25, 0.625, 0.25, 0.625, 0.375, 0.5441, 0.375])
me_cube_019.use_remesh_fix_poles = True
me_cube_019.use_remesh_preserve_attributes = False
me_cube_019.use_mirror_vertex_groups = False
me_cube_019.update()
me_cube_018 = bpy.data.meshes.new('Cube.018')
me_cube_018.from_pydata([(-0.3835, 0.1728, 0.003486), (-0.3835, 0.1728, 0.3017), (-0.3835, -0.2001, 0.003486), (-0.3835, -0.2001, 0.3017), (0.5185, 0.1728, 0.003486), (0.5185, 0.1728, 0.1787), (0.5185, -0.1728, 0.003486), (0.5185, -0.1728, 0.1787), (0.03909, -0.2716, 0.003486), (0.03909, -0.2716, 0.2821), (0.03909, 0.2076, 0.003486), (0.03909, 0.2076, 0.2821), (-0.2558, -0.299, 0.003486), (-0.2558, 0.2076, 0.3002), (-0.2558, -0.299, 0.3002), (-0.2558, 0.2076, 0.003486)], [], [(0, 1, 3, 2), (8, 9, 7, 6), (6, 7, 5, 4), (15, 13, 1, 0), (8, 6, 4, 10), (14, 3, 1, 13), (7, 9, 11, 5), (12, 8, 10, 15), (4, 5, 11, 10), (12, 14, 9, 8), (2, 3, 14, 12), (2, 12, 15, 0), (9, 14, 13, 11), (10, 11, 13, 15)])
_uv = me_cube_018.uv_layers.new(name='UVMap')
_uv.uv.foreach_set('vector', [0.375, 0.0, 0.625, 0.0, 0.625, 0.25, 0.375, 0.25, 0.375, 0.3332, 0.625, 0.3332, 0.625, 0.5, 0.375, 0.5, 0.375, 0.5, 0.625, 0.5, 0.625, 0.75, 0.375, 0.75, 0.375, 0.9584, 0.625, 0.9584, 0.625, 1.0, 0.375, 1.0, 0.2082, 0.5, 0.375, 0.5, 0.375, 0.75, 0.2082, 0.75, 0.8334, 0.5, 0.875, 0.5, 0.875, 0.75, 0.8334, 0.75, 0.625, 0.5, 0.7918, 0.5, 0.7918, 0.75, 0.625, 0.75, 0.1666, 0.5, 0.2082, 0.5, 0.2082, 0.75, 0.1666, 0.75, 0.375, 0.75, 0.625, 0.75, 0.625, 0.9168, 0.375, 0.9168, 0.375, 0.2916, 0.625, 0.2916, 0.625, 0.3332, 0.375, 0.3332, 0.375, 0.25, 0.625, 0.25, 0.625, 0.2916, 0.375, 0.2916, 0.125, 0.5, 0.1666, 0.5, 0.1666, 0.75, 0.125, 0.75, 0.7918, 0.5, 0.8334, 0.5, 0.8334, 0.75, 0.7918, 0.75, 0.375, 0.9168, 0.625, 0.9168, 0.625, 0.9584, 0.375, 0.9584])
me_cube_018.use_remesh_fix_poles = True
me_cube_018.use_remesh_preserve_attributes = False
me_cube_018.use_mirror_vertex_groups = False
me_cube_018.update()
me_icosphere_007 = bpy.data.meshes.new('Icosphere.007')
me_icosphere_007.from_pydata([(0.0, 0.005739, -0.3125), (0.201, 0.1458, -0.1371), (-0.07679, 0.2343, -0.1355), (-0.2485, 0.002566, -0.1398), (-0.07679, -0.2292, -0.144), (0.201, -0.1407, -0.1424), (0.07679, 0.2292, 0.144), (-0.201, 0.1407, 0.1424), (-0.201, -0.1458, 0.1371), (0.07679, -0.2343, 0.1355), (0.2485, -0.002566, 0.1398), (0.006903, -0.009055, 0.2762)], [], [(0, 1, 2), (1, 0, 5), (0, 2, 3), (0, 3, 4), (0, 4, 5), (1, 5, 10), (2, 1, 6), (3, 2, 7), (4, 3, 8), (5, 4, 9), (1, 10, 6), (2, 6, 7), (3, 7, 8), (4, 8, 9), (5, 9, 10), (6, 10, 11), (7, 6, 11), (8, 7, 11), (9, 8, 11), (10, 9, 11)])
_uv = me_icosphere_007.uv_layers.new(name='UVMap')
_uv.uv.foreach_set('vector', [0.8182, 0.0, 0.7273, 0.1575, 0.9091, 0.1575, 0.7273, 0.1575, 0.6364, 0.0, 0.5455, 0.1575, 0.09091, 0.0, 0.0, 0.1575, 0.1818, 0.1575, 0.2727, 0.0, 0.1818, 0.1575, 0.3636, 0.1575, 0.4545, 0.0, 0.3636, 0.1575, 0.5455, 0.1575, 0.7273, 0.1575, 0.5455, 0.1575, 0.6364, 0.3149, 0.9091, 0.1575, 0.7273, 0.1575, 0.8182, 0.3149, 0.1818, 0.1575, 0.0, 0.1575, 0.09091, 0.3149, 0.3636, 0.1575, 0.1818, 0.1575, 0.2727, 0.3149, 0.5455, 0.1575, 0.3636, 0.1575, 0.4545, 0.3149, 0.7273, 0.1575, 0.6364, 0.3149, 0.8182, 0.3149, 0.9091, 0.1575, 0.8182, 0.3149, 1.0, 0.3149, 0.1818, 0.1575, 0.09091, 0.3149, 0.2727, 0.3149, 0.3636, 0.1575, 0.2727, 0.3149, 0.4545, 0.3149, 0.5455, 0.1575, 0.4545, 0.3149, 0.6364, 0.3149, 0.8182, 0.3149, 0.6364, 0.3149, 0.7273, 0.4724, 1.0, 0.3149, 0.8182, 0.3149, 0.9091, 0.4724, 0.2727, 0.3149, 0.09091, 0.3149, 0.1818, 0.4724, 0.4545, 0.3149, 0.2727, 0.3149, 0.3636, 0.4724, 0.6364, 0.3149, 0.4545, 0.3149, 0.5455, 0.4724])
me_icosphere_007.use_remesh_fix_poles = True
me_icosphere_007.use_remesh_preserve_attributes = False
me_icosphere_007.use_mirror_vertex_groups = False
me_icosphere_007.update()
me_cube_024 = bpy.data.meshes.new('Cube.024')
me_cube_024.from_pydata([(-0.1465, 0.2198, -0.676), (-0.1465, 0.2418, -0.5641), (-0.1741, 0.2109, -0.5666), (-0.1465, 0.1476, 0.5957), (-0.1465, 0.1078, 0.7026), (-0.1741, 0.1167, 0.5932), (-0.1465, -0.1078, -0.7026), (-0.1741, -0.1167, -0.5932), (-0.1465, -0.1476, -0.5957), (-0.1465, -0.2198, 0.676), (-0.1465, -0.2418, 0.5641), (-0.1741, -0.2109, 0.5666), (0.1465, 0.2198, -0.676), (0.1741, 0.2109, -0.5666), (0.1465, 0.2418, -0.5641), (0.1465, 0.1078, 0.7026), (0.1465, 0.1476, 0.5957), (0.1741, 0.1167, 0.5932), (0.1465, -0.1078, -0.7026), (0.1465, -0.1476, -0.5957), (0.1741, -0.1167, -0.5932), (0.1465, -0.2198, 0.676), (0.1741, -0.2109, 0.5666), (0.1465, -0.2418, 0.5641)], [], [(14, 16, 3, 1), (20, 22, 17, 13), (21, 9, 4, 15), (2, 5, 11, 7), (8, 10, 23, 19), (0, 1, 2), (3, 4, 5), (6, 7, 8), (9, 10, 11), (12, 13, 14), (15, 16, 17), (18, 19, 20), (21, 22, 23), (6, 0, 2, 7), (1, 3, 5, 2), (4, 9, 11, 5), (10, 8, 7, 11), (18, 6, 8, 19), (9, 21, 23, 10), (22, 20, 19, 23), (12, 18, 20, 13), (21, 15, 17, 22), (16, 14, 13, 17), (0, 12, 14, 1), (15, 4, 3, 16), (6, 18, 12, 0)])
_uv = me_cube_024.uv_layers.new(name='UVMap')
_uv.uv.foreach_set('vector', [0.3948, 0.7698, 0.6052, 0.7698, 0.6052, 0.9802, 0.3948, 0.9802, 0.3948, 0.5198, 0.6052, 0.5198, 0.6052, 0.7302, 0.3948, 0.7302, 0.6448, 0.5198, 0.8552, 0.5198, 0.8552, 0.7302, 0.6448, 0.7302, 0.3948, 0.01984, 0.6052, 0.01984, 0.6052, 0.2302, 0.3948, 0.2302, 0.3948, 0.2698, 0.6052, 0.2698, 0.6052, 0.4802, 0.3948, 0.4802, 0.1448, 0.7302, 0.1448, 0.75, 0.125, 0.7302, 0.6052, 0.9802, 0.625, 0.9802, 0.6052, 1.0, 0.1448, 0.5198, 0.125, 0.5198, 0.1448, 0.5, 0.8552, 0.5198, 0.8552, 0.5, 0.875, 0.5198, 0.3552, 0.7302, 0.375, 0.7302, 0.3552, 0.75, 0.6448, 0.7302, 0.6448, 0.75, 0.625, 0.7302, 0.3552, 0.5198, 0.3552, 0.5, 0.375, 0.5198, 0.6448, 0.5198, 0.625, 0.5198, 0.6448, 0.5, 0.1448, 0.5198, 0.1448, 0.7302, 0.125, 0.7302, 0.125, 0.5198, 0.3948, 0.9802, 0.6052, 0.9802, 0.6052, 1.0, 0.3948, 1.0, 0.8552, 0.7302, 0.8552, 0.5198, 0.875, 0.5198, 0.875, 0.7302, 0.6052, 0.2698, 0.3948, 0.2698, 0.3948, 0.2302, 0.6052, 0.2302, 0.3552, 0.5198, 0.1448, 0.5198, 0.1448, 0.5, 0.3552, 0.5, 0.8552, 0.5198, 0.6448, 0.5198, 0.6448, 0.5, 0.8552, 0.5, 0.6052, 0.5198, 0.3948, 0.5198, 0.3948, 0.4802, 0.6052, 0.4802, 0.3552, 0.7302, 0.3552, 0.5198, 0.3948, 0.5198, 0.3948, 0.7302, 0.6448, 0.5198, 0.6448, 0.7302, 0.6052, 0.7302, 0.6052, 0.5198, 0.6052, 0.7698, 0.3948, 0.7698, 0.3948, 0.7302, 0.6052, 0.7302, 0.1448, 0.7302, 0.3552, 0.7302, 0.3552, 0.75, 0.1448, 0.75, 0.6448, 0.7302, 0.8552, 0.7302, 0.8552, 0.75, 0.6448, 0.75, 0.1448, 0.5198, 0.3552, 0.5198, 0.3552, 0.7302, 0.1448, 0.7302])
me_cube_024.use_remesh_fix_poles = True
me_cube_024.use_remesh_preserve_attributes = False
me_cube_024.use_mirror_vertex_groups = False
me_cube_024.update()
me_cube_023 = bpy.data.meshes.new('Cube.023')
me_cube_023.from_pydata([(-0.1412, 0.17, -0.4983), (-0.1412, 0.198, -0.4179), (-0.1679, 0.1681, -0.4186), (-0.1412, 0.1785, 0.4266), (-0.1412, 0.1468, 0.5056), (-0.1679, 0.1487, 0.4259), (-0.1412, -0.1468, -0.5056), (-0.1679, -0.1487, -0.4259), (-0.1412, -0.1785, -0.4266), (-0.1412, -0.17, 0.4983), (-0.1412, -0.198, 0.4179), (-0.1679, -0.1681, 0.4186), (0.1412, 0.17, -0.4983), (0.1679, 0.1681, -0.4186), (0.1412, 0.198, -0.4179), (0.1412, 0.1468, 0.5056), (0.1412, 0.1785, 0.4266), (0.1679, 0.1487, 0.4259), (0.1412, -0.1468, -0.5056), (0.1412, -0.1785, -0.4266), (0.1679, -0.1487, -0.4259), (0.1412, -0.17, 0.4983), (0.1679, -0.1681, 0.4186), (0.1412, -0.198, 0.4179)], [], [(14, 16, 3, 1), (20, 22, 17, 13), (21, 9, 4, 15), (2, 5, 11, 7), (8, 10, 23, 19), (0, 1, 2), (3, 4, 5), (6, 7, 8), (9, 10, 11), (12, 13, 14), (15, 16, 17), (18, 19, 20), (21, 22, 23), (6, 0, 2, 7), (1, 3, 5, 2), (4, 9, 11, 5), (10, 8, 7, 11), (18, 6, 8, 19), (9, 21, 23, 10), (22, 20, 19, 23), (12, 18, 20, 13), (21, 15, 17, 22), (16, 14, 13, 17), (0, 12, 14, 1), (15, 4, 3, 16), (6, 18, 12, 0)])
_uv = me_cube_023.uv_layers.new(name='UVMap')
_uv.uv.foreach_set('vector', [0.3948, 0.7698, 0.6052, 0.7698, 0.6052, 0.9802, 0.3948, 0.9802, 0.3948, 0.5198, 0.6052, 0.5198, 0.6052, 0.7302, 0.3948, 0.7302, 0.6448, 0.5198, 0.8552, 0.5198, 0.8552, 0.7302, 0.6448, 0.7302, 0.3948, 0.01984, 0.6052, 0.01984, 0.6052, 0.2302, 0.3948, 0.2302, 0.3948, 0.2698, 0.6052, 0.2698, 0.6052, 0.4802, 0.3948, 0.4802, 0.1448, 0.7302, 0.1448, 0.75, 0.125, 0.7302, 0.6052, 0.9802, 0.625, 0.9802, 0.6052, 1.0, 0.1448, 0.5198, 0.125, 0.5198, 0.1448, 0.5, 0.8552, 0.5198, 0.8552, 0.5, 0.875, 0.5198, 0.3552, 0.7302, 0.375, 0.7302, 0.3552, 0.75, 0.6448, 0.7302, 0.6448, 0.75, 0.625, 0.7302, 0.3552, 0.5198, 0.3552, 0.5, 0.375, 0.5198, 0.6448, 0.5198, 0.625, 0.5198, 0.6448, 0.5, 0.1448, 0.5198, 0.1448, 0.7302, 0.125, 0.7302, 0.125, 0.5198, 0.3948, 0.9802, 0.6052, 0.9802, 0.6052, 1.0, 0.3948, 1.0, 0.8552, 0.7302, 0.8552, 0.5198, 0.875, 0.5198, 0.875, 0.7302, 0.6052, 0.2698, 0.3948, 0.2698, 0.3948, 0.2302, 0.6052, 0.2302, 0.3552, 0.5198, 0.1448, 0.5198, 0.1448, 0.5, 0.3552, 0.5, 0.8552, 0.5198, 0.6448, 0.5198, 0.6448, 0.5, 0.8552, 0.5, 0.6052, 0.5198, 0.3948, 0.5198, 0.3948, 0.4802, 0.6052, 0.4802, 0.3552, 0.7302, 0.3552, 0.5198, 0.3948, 0.5198, 0.3948, 0.7302, 0.6448, 0.5198, 0.6448, 0.7302, 0.6052, 0.7302, 0.6052, 0.5198, 0.6052, 0.7698, 0.3948, 0.7698, 0.3948, 0.7302, 0.6052, 0.7302, 0.1448, 0.7302, 0.3552, 0.7302, 0.3552, 0.75, 0.1448, 0.75, 0.6448, 0.7302, 0.8552, 0.7302, 0.8552, 0.75, 0.6448, 0.75, 0.1448, 0.5198, 0.3552, 0.5198, 0.3552, 0.7302, 0.1448, 0.7302])
me_cube_023.use_remesh_fix_poles = True
me_cube_023.use_remesh_preserve_attributes = False
me_cube_023.use_mirror_vertex_groups = False
me_cube_023.update()
me_cube_021 = bpy.data.meshes.new('Cube.021')
me_cube_021.from_pydata([(0.03162, 0.07054, -0.2334), (0.01445, 0.08208, -0.2025), (0.0004516, 0.06973, -0.2106), (-0.1661, 0.0735, 0.1224), (-0.183, 0.06034, 0.1528), (-0.1801, 0.06115, 0.1143), (0.03309, -0.06034, -0.2361), (0.001919, -0.06115, -0.2133), (0.0162, -0.0735, -0.2057), (-0.1815, -0.07054, 0.1502), (-0.1643, -0.08208, 0.1193), (-0.1786, -0.06973, 0.1117), (0.1815, 0.07054, -0.1502), (0.1786, 0.06973, -0.1117), (0.1643, 0.08208, -0.1193), (-0.03309, 0.06034, 0.2361), (-0.0162, 0.0735, 0.2057), (-0.001919, 0.06115, 0.2133), (0.183, -0.06034, -0.1528), (0.1661, -0.0735, -0.1224), (0.1801, -0.06115, -0.1143), (-0.03162, -0.07054, 0.2334), (-0.0004516, -0.06973, 0.2106), (-0.01445, -0.08208, 0.2025), (-0.3729, 0.08683, -0.3324), (-0.3729, 0.1058, -0.2788), (-0.3996, 0.0856, -0.2793), (-0.3729, 0.09278, 0.2847), (-0.3729, 0.07137, 0.3374), (-0.3996, 0.0726, 0.2842), (-0.3729, -0.1271, -0.3374), (-0.3996, -0.1284, -0.2842), (-0.3729, -0.1485, -0.2847), (-0.3729, -0.1426, 0.3324), (-0.3729, -0.1616, 0.2788), (-0.3996, -0.1414, 0.2793), (-0.09046, 0.08683, -0.3324), (-0.06381, 0.0856, -0.2793), (-0.09046, 0.1058, -0.2788), (-0.09046, 0.07137, 0.3374), (-0.09046, 0.09278, 0.2847), (-0.06381, 0.0726, 0.2842), (-0.09046, -0.1271, -0.3374), (-0.09046, -0.1485, -0.2847), (-0.06381, -0.1284, -0.2842), (-0.09046, -0.1426, 0.3324), (-0.06381, -0.1414, 0.2793), (-0.09046, -0.1616, 0.2788)], [], [(14, 16, 3, 1), (20, 22, 17, 13), (21, 9, 4, 15), (2, 5, 11, 7), (8, 10, 23, 19), (0, 1, 2), (3, 4, 5), (6, 7, 8), (9, 10, 11), (12, 13, 14), (15, 16, 17), (18, 19, 20), (21, 22, 23), (6, 0, 2, 7), (1, 3, 5, 2), (4, 9, 11, 5), (10, 8, 7, 11), (18, 6, 8, 19), (9, 21, 23, 10), (22, 20, 19, 23), (12, 18, 20, 13), (21, 15, 17, 22), (16, 14, 13, 17), (0, 12, 14, 1), (15, 4, 3, 16), (6, 18, 12, 0), (38, 40, 27, 25), (44, 46, 41, 37), (45, 33, 28, 39), (26, 29, 35, 31), (32, 34, 47, 43), (24, 25, 26), (27, 28, 29), (30, 31, 32), (33, 34, 35), (36, 37, 38), (39, 40, 41), (42, 43, 44), (45, 46, 47), (30, 24, 26, 31), (25, 27, 29, 26), (28, 33, 35, 29), (34, 32, 31, 35), (42, 30, 32, 43), (33, 45, 47, 34), (46, 44, 43, 47), (36, 42, 44, 37), (45, 39, 41, 46), (40, 38, 37, 41), (24, 36, 38, 25), (39, 28, 27, 40), (30, 42, 36, 24)])
_uv = me_cube_021.uv_layers.new(name='UVMap')
_uv.uv.foreach_set('vector', [0.3948, 0.7698, 0.6052, 0.7698, 0.6052, 0.9802, 0.3948, 0.9802, 0.3948, 0.5198, 0.6052, 0.5198, 0.6052, 0.7302, 0.3948, 0.7302, 0.6448, 0.5198, 0.8552, 0.5198, 0.8552, 0.7302, 0.6448, 0.7302, 0.3948, 0.01984, 0.6052, 0.01984, 0.6052, 0.2302, 0.3948, 0.2302, 0.3948, 0.2698, 0.6052, 0.2698, 0.6052, 0.4802, 0.3948, 0.4802, 0.1448, 0.7302, 0.1448, 0.75, 0.125, 0.7302, 0.6052, 0.9802, 0.625, 0.9802, 0.6052, 1.0, 0.1448, 0.5198, 0.125, 0.5198, 0.1448, 0.5, 0.8552, 0.5198, 0.8552, 0.5, 0.875, 0.5198, 0.3552, 0.7302, 0.375, 0.7302, 0.3552, 0.75, 0.6448, 0.7302, 0.6448, 0.75, 0.625, 0.7302, 0.3552, 0.5198, 0.3552, 0.5, 0.375, 0.5198, 0.6448, 0.5198, 0.625, 0.5198, 0.6448, 0.5, 0.1448, 0.5198, 0.1448, 0.7302, 0.125, 0.7302, 0.125, 0.5198, 0.3948, 0.9802, 0.6052, 0.9802, 0.6052, 1.0, 0.3948, 1.0, 0.8552, 0.7302, 0.8552, 0.5198, 0.875, 0.5198, 0.875, 0.7302, 0.6052, 0.2698, 0.3948, 0.2698, 0.3948, 0.2302, 0.6052, 0.2302, 0.3552, 0.5198, 0.1448, 0.5198, 0.1448, 0.5, 0.3552, 0.5, 0.8552, 0.5198, 0.6448, 0.5198, 0.6448, 0.5, 0.8552, 0.5, 0.6052, 0.5198, 0.3948, 0.5198, 0.3948, 0.4802, 0.6052, 0.4802, 0.3552, 0.7302, 0.3552, 0.5198, 0.3948, 0.5198, 0.3948, 0.7302, 0.6448, 0.5198, 0.6448, 0.7302, 0.6052, 0.7302, 0.6052, 0.5198, 0.6052, 0.7698, 0.3948, 0.7698, 0.3948, 0.7302, 0.6052, 0.7302, 0.1448, 0.7302, 0.3552, 0.7302, 0.3552, 0.75, 0.1448, 0.75, 0.6448, 0.7302, 0.8552, 0.7302, 0.8552, 0.75, 0.6448, 0.75, 0.1448, 0.5198, 0.3552, 0.5198, 0.3552, 0.7302, 0.1448, 0.7302, 0.3948, 0.7698, 0.6052, 0.7698, 0.6052, 0.9802, 0.3948, 0.9802, 0.3948, 0.5198, 0.6052, 0.5198, 0.6052, 0.7302, 0.3948, 0.7302, 0.6448, 0.5198, 0.8552, 0.5198, 0.8552, 0.7302, 0.6448, 0.7302, 0.3948, 0.01984, 0.6052, 0.01984, 0.6052, 0.2302, 0.3948, 0.2302, 0.3948, 0.2698, 0.6052, 0.2698, 0.6052, 0.4802, 0.3948, 0.4802, 0.1448, 0.7302, 0.1448, 0.75, 0.125, 0.7302, 0.6052, 0.9802, 0.625, 0.9802, 0.6052, 1.0, 0.1448, 0.5198, 0.125, 0.5198, 0.1448, 0.5, 0.8552, 0.5198, 0.8552, 0.5, 0.875, 0.5198, 0.3552, 0.7302, 0.375, 0.7302, 0.3552, 0.75, 0.6448, 0.7302, 0.6448, 0.75, 0.625, 0.7302, 0.3552, 0.5198, 0.3552, 0.5, 0.375, 0.5198, 0.6448, 0.5198, 0.625, 0.5198, 0.6448, 0.5, 0.1448, 0.5198, 0.1448, 0.7302, 0.125, 0.7302, 0.125, 0.5198, 0.3948, 0.9802, 0.6052, 0.9802, 0.6052, 1.0, 0.3948, 1.0, 0.8552, 0.7302, 0.8552, 0.5198, 0.875, 0.5198, 0.875, 0.7302, 0.6052, 0.2698, 0.3948, 0.2698, 0.3948, 0.2302, 0.6052, 0.2302, 0.3552, 0.5198, 0.1448, 0.5198, 0.1448, 0.5, 0.3552, 0.5, 0.8552, 0.5198, 0.6448, 0.5198, 0.6448, 0.5, 0.8552, 0.5, 0.6052, 0.5198, 0.3948, 0.5198, 0.3948, 0.4802, 0.6052, 0.4802, 0.3552, 0.7302, 0.3552, 0.5198, 0.3948, 0.5198, 0.3948, 0.7302, 0.6448, 0.5198, 0.6448, 0.7302, 0.6052, 0.7302, 0.6052, 0.5198, 0.6052, 0.7698, 0.3948, 0.7698, 0.3948, 0.7302, 0.6052, 0.7302, 0.1448, 0.7302, 0.3552, 0.7302, 0.3552, 0.75, 0.1448, 0.75, 0.6448, 0.7302, 0.8552, 0.7302, 0.8552, 0.75, 0.6448, 0.75, 0.1448, 0.5198, 0.3552, 0.5198, 0.3552, 0.7302, 0.1448, 0.7302])
me_cube_021.use_remesh_fix_poles = True
me_cube_021.use_remesh_preserve_attributes = False
me_cube_021.use_mirror_vertex_groups = False
me_cube_021.update()
me_icosphere_009 = bpy.data.meshes.new('Icosphere.009')
me_icosphere_009.from_pydata([(0.0, 0.0566, -0.4186), (0.2512, 0.2247, -0.1603), (-0.09594, 0.3479, -0.1436), (-0.3105, 0.02531, -0.1872), (-0.09594, -0.2972, -0.2308), (0.2512, -0.174, -0.2142), (0.09594, 0.2972, 0.2308), (-0.2512, 0.174, 0.2142), (-0.2512, -0.2247, 0.1603), (0.09594, -0.3479, 0.1436), (0.3105, -0.02531, 0.1872), (0.008625, -0.05557, 0.3285)], [], [(0, 1, 2), (1, 0, 5), (0, 2, 3), (0, 3, 4), (0, 4, 5), (1, 5, 10), (2, 1, 6), (3, 2, 7), (4, 3, 8), (5, 4, 9), (1, 10, 6), (2, 6, 7), (3, 7, 8), (4, 8, 9), (5, 9, 10), (6, 10, 11), (7, 6, 11), (8, 7, 11), (9, 8, 11), (10, 9, 11)])
_uv = me_icosphere_009.uv_layers.new(name='UVMap')
_uv.uv.foreach_set('vector', [0.8182, 0.0, 0.7273, 0.1575, 0.9091, 0.1575, 0.7273, 0.1575, 0.6364, 0.0, 0.5455, 0.1575, 0.09091, 0.0, 0.0, 0.1575, 0.1818, 0.1575, 0.2727, 0.0, 0.1818, 0.1575, 0.3636, 0.1575, 0.4545, 0.0, 0.3636, 0.1575, 0.5455, 0.1575, 0.7273, 0.1575, 0.5455, 0.1575, 0.6364, 0.3149, 0.9091, 0.1575, 0.7273, 0.1575, 0.8182, 0.3149, 0.1818, 0.1575, 0.0, 0.1575, 0.09091, 0.3149, 0.3636, 0.1575, 0.1818, 0.1575, 0.2727, 0.3149, 0.5455, 0.1575, 0.3636, 0.1575, 0.4545, 0.3149, 0.7273, 0.1575, 0.6364, 0.3149, 0.8182, 0.3149, 0.9091, 0.1575, 0.8182, 0.3149, 1.0, 0.3149, 0.1818, 0.1575, 0.09091, 0.3149, 0.2727, 0.3149, 0.3636, 0.1575, 0.2727, 0.3149, 0.4545, 0.3149, 0.5455, 0.1575, 0.4545, 0.3149, 0.6364, 0.3149, 0.8182, 0.3149, 0.6364, 0.3149, 0.7273, 0.4724, 1.0, 0.3149, 0.8182, 0.3149, 0.9091, 0.4724, 0.2727, 0.3149, 0.09091, 0.3149, 0.1818, 0.4724, 0.4545, 0.3149, 0.2727, 0.3149, 0.3636, 0.4724, 0.6364, 0.3149, 0.4545, 0.3149, 0.5455, 0.4724])
me_icosphere_009.use_remesh_fix_poles = True
me_icosphere_009.use_remesh_preserve_attributes = False
me_icosphere_009.use_mirror_vertex_groups = False
me_icosphere_009.update()
me_icosphere_008 = bpy.data.meshes.new('Icosphere.008')
me_icosphere_008.from_pydata([(0.0, 0.03887, -0.2875), (0.1725, 0.1543, -0.1101), (-0.06589, 0.2389, -0.09864), (-0.2132, 0.01738, -0.1286), (-0.06589, -0.2041, -0.1585), (0.1725, -0.1195, -0.1471), (0.06589, 0.2041, 0.1585), (-0.1725, 0.1195, 0.1471), (-0.1725, -0.1543, 0.1101), (0.06589, -0.2389, 0.09864), (0.2132, -0.01738, 0.1286), (0.005924, -0.03817, 0.2537)], [], [(0, 1, 2), (1, 0, 5), (0, 2, 3), (0, 3, 4), (0, 4, 5), (1, 5, 10), (2, 1, 6), (3, 2, 7), (4, 3, 8), (5, 4, 9), (1, 10, 6), (2, 6, 7), (3, 7, 8), (4, 8, 9), (5, 9, 10), (6, 10, 11), (7, 6, 11), (8, 7, 11), (9, 8, 11), (10, 9, 11)])
_uv = me_icosphere_008.uv_layers.new(name='UVMap')
_uv.uv.foreach_set('vector', [0.8182, 0.0, 0.7273, 0.1575, 0.9091, 0.1575, 0.7273, 0.1575, 0.6364, 0.0, 0.5455, 0.1575, 0.09091, 0.0, 0.0, 0.1575, 0.1818, 0.1575, 0.2727, 0.0, 0.1818, 0.1575, 0.3636, 0.1575, 0.4545, 0.0, 0.3636, 0.1575, 0.5455, 0.1575, 0.7273, 0.1575, 0.5455, 0.1575, 0.6364, 0.3149, 0.9091, 0.1575, 0.7273, 0.1575, 0.8182, 0.3149, 0.1818, 0.1575, 0.0, 0.1575, 0.09091, 0.3149, 0.3636, 0.1575, 0.1818, 0.1575, 0.2727, 0.3149, 0.5455, 0.1575, 0.3636, 0.1575, 0.4545, 0.3149, 0.7273, 0.1575, 0.6364, 0.3149, 0.8182, 0.3149, 0.9091, 0.1575, 0.8182, 0.3149, 1.0, 0.3149, 0.1818, 0.1575, 0.09091, 0.3149, 0.2727, 0.3149, 0.3636, 0.1575, 0.2727, 0.3149, 0.4545, 0.3149, 0.5455, 0.1575, 0.4545, 0.3149, 0.6364, 0.3149, 0.8182, 0.3149, 0.6364, 0.3149, 0.7273, 0.4724, 1.0, 0.3149, 0.8182, 0.3149, 0.9091, 0.4724, 0.2727, 0.3149, 0.09091, 0.3149, 0.1818, 0.4724, 0.4545, 0.3149, 0.2727, 0.3149, 0.3636, 0.4724, 0.6364, 0.3149, 0.4545, 0.3149, 0.5455, 0.4724])
me_icosphere_008.use_remesh_fix_poles = True
me_icosphere_008.use_remesh_preserve_attributes = False
me_icosphere_008.use_mirror_vertex_groups = False
me_icosphere_008.update()
me_cube_025 = bpy.data.meshes.new('Cube.025')
me_cube_025.from_pydata([(-0.1412, 0.1147, -0.3324), (-0.1412, 0.1337, -0.2788), (-0.1679, 0.1135, -0.2793), (-0.1412, 0.1207, 0.2847), (-0.1412, 0.09925, 0.3374), (-0.1679, 0.1005, 0.2842), (-0.1412, -0.09925, -0.3374), (-0.1679, -0.1005, -0.2842), (-0.1412, -0.1207, -0.2847), (-0.1412, -0.1147, 0.3324), (-0.1412, -0.1337, 0.2788), (-0.1679, -0.1135, 0.2793), (0.1412, 0.1147, -0.3324), (0.1679, 0.1135, -0.2793), (0.1412, 0.1337, -0.2788), (0.1412, 0.09925, 0.3374), (0.1412, 0.1207, 0.2847), (0.1679, 0.1005, 0.2842), (0.1412, -0.09925, -0.3374), (0.1412, -0.1207, -0.2847), (0.1679, -0.1005, -0.2842), (0.1412, -0.1147, 0.3324), (0.1679, -0.1135, 0.2793), (0.1412, -0.1337, 0.2788), (0.2633, 0.09842, -0.2334), (0.2462, 0.11, -0.2025), (0.2321, 0.09761, -0.2106), (0.06562, 0.1014, 0.1224), (0.04873, 0.08822, 0.1528), (0.05162, 0.08903, 0.1143), (0.2648, -0.03246, -0.2361), (0.2336, -0.03327, -0.2133), (0.2479, -0.04562, -0.2057), (0.05019, -0.04266, 0.1502), (0.06736, -0.0542, 0.1193), (0.05308, -0.04185, 0.1117), (0.4132, 0.09842, -0.1502), (0.4103, 0.09761, -0.1117), (0.396, 0.11, -0.1193), (0.1986, 0.08822, 0.2361), (0.2155, 0.1014, 0.2057), (0.2298, 0.08903, 0.2133), (0.4147, -0.03246, -0.1528), (0.3978, -0.04562, -0.1224), (0.4118, -0.03327, -0.1143), (0.2001, -0.04266, 0.2334), (0.2312, -0.04185, 0.2106), (0.2172, -0.0542, 0.2025)], [], [(14, 16, 3, 1), (20, 22, 17, 13), (21, 9, 4, 15), (2, 5, 11, 7), (8, 10, 23, 19), (0, 1, 2), (3, 4, 5), (6, 7, 8), (9, 10, 11), (12, 13, 14), (15, 16, 17), (18, 19, 20), (21, 22, 23), (6, 0, 2, 7), (1, 3, 5, 2), (4, 9, 11, 5), (10, 8, 7, 11), (18, 6, 8, 19), (9, 21, 23, 10), (22, 20, 19, 23), (12, 18, 20, 13), (21, 15, 17, 22), (16, 14, 13, 17), (0, 12, 14, 1), (15, 4, 3, 16), (6, 18, 12, 0), (38, 40, 27, 25), (44, 46, 41, 37), (45, 33, 28, 39), (26, 29, 35, 31), (32, 34, 47, 43), (24, 25, 26), (27, 28, 29), (30, 31, 32), (33, 34, 35), (36, 37, 38), (39, 40, 41), (42, 43, 44), (45, 46, 47), (30, 24, 26, 31), (25, 27, 29, 26), (28, 33, 35, 29), (34, 32, 31, 35), (42, 30, 32, 43), (33, 45, 47, 34), (46, 44, 43, 47), (36, 42, 44, 37), (45, 39, 41, 46), (40, 38, 37, 41), (24, 36, 38, 25), (39, 28, 27, 40), (30, 42, 36, 24)])
_uv = me_cube_025.uv_layers.new(name='UVMap')
_uv.uv.foreach_set('vector', [0.3948, 0.7698, 0.6052, 0.7698, 0.6052, 0.9802, 0.3948, 0.9802, 0.3948, 0.5198, 0.6052, 0.5198, 0.6052, 0.7302, 0.3948, 0.7302, 0.6448, 0.5198, 0.8552, 0.5198, 0.8552, 0.7302, 0.6448, 0.7302, 0.3948, 0.01984, 0.6052, 0.01984, 0.6052, 0.2302, 0.3948, 0.2302, 0.3948, 0.2698, 0.6052, 0.2698, 0.6052, 0.4802, 0.3948, 0.4802, 0.1448, 0.7302, 0.1448, 0.75, 0.125, 0.7302, 0.6052, 0.9802, 0.625, 0.9802, 0.6052, 1.0, 0.1448, 0.5198, 0.125, 0.5198, 0.1448, 0.5, 0.8552, 0.5198, 0.8552, 0.5, 0.875, 0.5198, 0.3552, 0.7302, 0.375, 0.7302, 0.3552, 0.75, 0.6448, 0.7302, 0.6448, 0.75, 0.625, 0.7302, 0.3552, 0.5198, 0.3552, 0.5, 0.375, 0.5198, 0.6448, 0.5198, 0.625, 0.5198, 0.6448, 0.5, 0.1448, 0.5198, 0.1448, 0.7302, 0.125, 0.7302, 0.125, 0.5198, 0.3948, 0.9802, 0.6052, 0.9802, 0.6052, 1.0, 0.3948, 1.0, 0.8552, 0.7302, 0.8552, 0.5198, 0.875, 0.5198, 0.875, 0.7302, 0.6052, 0.2698, 0.3948, 0.2698, 0.3948, 0.2302, 0.6052, 0.2302, 0.3552, 0.5198, 0.1448, 0.5198, 0.1448, 0.5, 0.3552, 0.5, 0.8552, 0.5198, 0.6448, 0.5198, 0.6448, 0.5, 0.8552, 0.5, 0.6052, 0.5198, 0.3948, 0.5198, 0.3948, 0.4802, 0.6052, 0.4802, 0.3552, 0.7302, 0.3552, 0.5198, 0.3948, 0.5198, 0.3948, 0.7302, 0.6448, 0.5198, 0.6448, 0.7302, 0.6052, 0.7302, 0.6052, 0.5198, 0.6052, 0.7698, 0.3948, 0.7698, 0.3948, 0.7302, 0.6052, 0.7302, 0.1448, 0.7302, 0.3552, 0.7302, 0.3552, 0.75, 0.1448, 0.75, 0.6448, 0.7302, 0.8552, 0.7302, 0.8552, 0.75, 0.6448, 0.75, 0.1448, 0.5198, 0.3552, 0.5198, 0.3552, 0.7302, 0.1448, 0.7302, 0.3948, 0.7698, 0.6052, 0.7698, 0.6052, 0.9802, 0.3948, 0.9802, 0.3948, 0.5198, 0.6052, 0.5198, 0.6052, 0.7302, 0.3948, 0.7302, 0.6448, 0.5198, 0.8552, 0.5198, 0.8552, 0.7302, 0.6448, 0.7302, 0.3948, 0.01984, 0.6052, 0.01984, 0.6052, 0.2302, 0.3948, 0.2302, 0.3948, 0.2698, 0.6052, 0.2698, 0.6052, 0.4802, 0.3948, 0.4802, 0.1448, 0.7302, 0.1448, 0.75, 0.125, 0.7302, 0.6052, 0.9802, 0.625, 0.9802, 0.6052, 1.0, 0.1448, 0.5198, 0.125, 0.5198, 0.1448, 0.5, 0.8552, 0.5198, 0.8552, 0.5, 0.875, 0.5198, 0.3552, 0.7302, 0.375, 0.7302, 0.3552, 0.75, 0.6448, 0.7302, 0.6448, 0.75, 0.625, 0.7302, 0.3552, 0.5198, 0.3552, 0.5, 0.375, 0.5198, 0.6448, 0.5198, 0.625, 0.5198, 0.6448, 0.5, 0.1448, 0.5198, 0.1448, 0.7302, 0.125, 0.7302, 0.125, 0.5198, 0.3948, 0.9802, 0.6052, 0.9802, 0.6052, 1.0, 0.3948, 1.0, 0.8552, 0.7302, 0.8552, 0.5198, 0.875, 0.5198, 0.875, 0.7302, 0.6052, 0.2698, 0.3948, 0.2698, 0.3948, 0.2302, 0.6052, 0.2302, 0.3552, 0.5198, 0.1448, 0.5198, 0.1448, 0.5, 0.3552, 0.5, 0.8552, 0.5198, 0.6448, 0.5198, 0.6448, 0.5, 0.8552, 0.5, 0.6052, 0.5198, 0.3948, 0.5198, 0.3948, 0.4802, 0.6052, 0.4802, 0.3552, 0.7302, 0.3552, 0.5198, 0.3948, 0.5198, 0.3948, 0.7302, 0.6448, 0.5198, 0.6448, 0.7302, 0.6052, 0.7302, 0.6052, 0.5198, 0.6052, 0.7698, 0.3948, 0.7698, 0.3948, 0.7302, 0.6052, 0.7302, 0.1448, 0.7302, 0.3552, 0.7302, 0.3552, 0.75, 0.1448, 0.75, 0.6448, 0.7302, 0.8552, 0.7302, 0.8552, 0.75, 0.6448, 0.75, 0.1448, 0.5198, 0.3552, 0.5198, 0.3552, 0.7302, 0.1448, 0.7302])
me_cube_025.use_remesh_fix_poles = True
me_cube_025.use_remesh_preserve_attributes = False
me_cube_025.use_mirror_vertex_groups = False
me_cube_025.update()
arm_armature_002 = bpy.data.armatures.new('Armature.002')  # bones are not reproduced

# ---- objects
ob_cube = bpy.data.objects.new('Cube', me_cube)
ob_cube_001 = bpy.data.objects.new('Cube.001', me_cube_001)
ob_cube_002 = bpy.data.objects.new('Cube.002', me_cube_002)
ob_icosphere = bpy.data.objects.new('Icosphere', me_icosphere)
ob_cube_003 = bpy.data.objects.new('Cube.003', me_cube_003)
ob_icosphere_002 = bpy.data.objects.new('Icosphere.002', me_icosphere_002)
ob_cube_004 = bpy.data.objects.new('Cube.004', me_cube_004)
ob_cube_012 = bpy.data.objects.new('Cube.012', me_cube_013)
ob_cube_013 = bpy.data.objects.new('Cube.013', me_cube_014)
ob_icosphere_004 = bpy.data.objects.new('Icosphere.004', me_icosphere_006)
ob_cube_014 = bpy.data.objects.new('Cube.014', me_cube_016)
ob_cube_015 = bpy.data.objects.new('Cube.015', me_cube_017)
ob_cube_018 = bpy.data.objects.new('Cube.018', me_cube_020)
ob_cube_017 = bpy.data.objects.new('Cube.017', me_cube_019)
ob_cube_016 = bpy.data.objects.new('Cube.016', me_cube_018)
ob_icosphere_005 = bpy.data.objects.new('Icosphere.005', me_icosphere_007)
ob_cube_010 = bpy.data.objects.new('Cube.010', me_cube_024)
ob_cube_009 = bpy.data.objects.new('Cube.009', me_cube_023)
ob_cube_007 = bpy.data.objects.new('Cube.007', me_cube_021)
ob_icosphere_003 = bpy.data.objects.new('Icosphere.003', me_icosphere_009)
ob_icosphere_001 = bpy.data.objects.new('Icosphere.001', me_icosphere_008)
ob_cube_005 = bpy.data.objects.new('Cube.005', me_cube_025)
ob_armature = bpy.data.objects.new('Armature', arm_armature_002)

# ---- transforms, parenting, visibility, modifiers, constraints
ob_cube.parent = ob_armature
ob_cube.matrix_parent_inverse = Matrix(((1.0, -0.0, 0.0, -0.03326), (-0.0, 0.0, 1.0, -9.276), (0.0, -1.0, 0.0, 0.03217), (0.0, 0.0, -0.0, 1.0)))
ob_cube.location = (0.0, 0.0, 8.174)
ob_cube.lock_rotations_4d = False
ob_cube.empty_display_type = 'ARROWS'
ob_cube.lineart.crease_threshold = 0.0
ob_cube_001.parent = ob_armature
ob_cube_001.matrix_parent_inverse = Matrix(((1.0, -0.0, 0.0, -0.03326), (-0.0, 0.0, 1.0, -7.238), (0.0, -1.0, 0.0, 0.03217), (0.0, 0.0, -0.0, 1.0)))
ob_cube_001.location = (-8.096e-05, 0.0, 6.774)
ob_cube_001.scale = (1.0, 1.0, 2.648)
ob_cube_001.lineart.crease_threshold = 0.0
ob_cube_002.parent = ob_armature
ob_cube_002.matrix_parent_inverse = Matrix(((1.0, -0.0, 0.0, -0.03326), (-0.0, 0.0, 1.0, -6.405), (0.0, -1.0, 0.0, 0.03217), (0.0, 0.0, -0.0, 1.0)))
ob_cube_002.location = (0.0, 0.0, 5.983)
ob_cube_002.lock_rotations_4d = False
ob_cube_002.empty_display_type = 'ARROWS'
ob_cube_002.lineart.crease_threshold = 0.0
ob_icosphere.parent = ob_armature
ob_icosphere.matrix_parent_inverse = Matrix(((-0.9544, -0.2972, 0.02714, -0.6392), (0.01622, -0.1425, -0.9897, 7.081), (0.298, -0.9441, 0.1408, -2.427), (-0.0, 0.0, -0.0, 1.0)))
ob_icosphere.location = (0.0, -1.308, 8.826)
ob_icosphere.lineart.crease_threshold = 0.0
ob_cube_003.parent = ob_armature
ob_cube_003.matrix_parent_inverse = Matrix(((-0.9544, -0.2972, 0.02714, -0.6392), (0.01622, -0.1425, -0.9897, 7.081), (0.298, -0.9441, 0.1408, -2.427), (-0.0, 0.0, -0.0, 1.0)))
ob_cube_003.location = (0.0, -1.406, 7.949)
ob_cube_003.lineart.crease_threshold = 0.0
ob_icosphere_002.parent = ob_armature
ob_icosphere_002.matrix_parent_inverse = Matrix(((1.0, -3.338e-06, 7.451e-09, 0.001766), (-9.462e-07, 4.843e-06, -1.0, 5.931), (-9.239e-07, 1.0, 1.49e-08, 1.472), (-0.0, 0.0, -0.0, 1.0)))
ob_icosphere_002.location = (0.0, -1.439, 7.01)
ob_icosphere_002.lineart.crease_threshold = 0.0
ob_cube_004.parent = ob_armature
ob_cube_004.matrix_parent_inverse = Matrix(((1.0, -3.338e-06, 7.451e-09, 0.001766), (-9.462e-07, 4.843e-06, -1.0, 5.931), (-9.239e-07, 1.0, 1.49e-08, 1.472), (-0.0, 0.0, -0.0, 1.0)))
ob_cube_004.location = (0.0, -1.406, 6.34)
ob_cube_004.lineart.crease_threshold = 0.0
ob_cube_012.parent = ob_armature
ob_cube_012.matrix_parent_inverse = Matrix(((1.0, -0.0, 0.0, -0.03326), (-0.0, 0.0, 1.0, -11.09), (0.0, -1.0, 0.0, 0.03217), (0.0, 0.0, -0.0, 1.0)))
ob_cube_012.location = (-0.06763, 0.0542, 10.14)
ob_cube_012.lineart.crease_threshold = 0.0
ob_cube_013.parent = ob_armature
ob_cube_013.matrix_parent_inverse = Matrix(((-0.9541, -0.2992, 0.009155, -0.2722), (0.01359, -0.07383, -0.9972, 2.809), (0.2991, -0.9514, 0.07452, -0.9901), (-0.0, 0.0, -0.0, 1.0)))
ob_cube_013.location = (0.0257, -0.7957, 3.693)
ob_cube_013.lineart.crease_threshold = 0.0
ob_icosphere_004.parent = ob_armature
ob_icosphere_004.matrix_parent_inverse = Matrix(((0.9983, -8.901e-06, -0.0588, 0.171), (-0.0588, 7.025e-06, -0.9983, -0.08072), (2.17e-06, 1.0, -1.577e-07, 0.816), (-0.0, 0.0, 0.0, 1.0)))
ob_icosphere_004.location = (-0.009954, -0.8309, 2.565)
ob_icosphere_004.scale = (1.132, 1.132, 1.132)
ob_icosphere_004.lineart.crease_threshold = 0.0
ob_cube_014.parent = ob_armature
ob_cube_014.matrix_parent_inverse = Matrix(((0.9983, -8.901e-06, -0.0588, 0.171), (-0.0588, 7.025e-06, -0.9983, -0.08072), (2.17e-06, 1.0, -1.577e-07, 0.816), (-0.0, 0.0, 0.0, 1.0)))
ob_cube_014.location = (-0.002798, -0.8059, 0.9053)
ob_cube_014.lineart.crease_threshold = 0.0
ob_cube_015.parent = ob_armature
ob_cube_015.matrix_parent_inverse = Matrix(((7.835e-07, -1.0, 7.424e-06, -0.816), (0.9945, -6.431e-06, -0.1048, -0.6685), (0.1048, 1.071e-07, 0.9945, 0.08853), (-0.0, 0.0, -0.0, 1.0)))
ob_cube_015.location = (0.1337, -0.8278, -0.2872)
ob_cube_015.lineart.crease_threshold = 0.0
ob_cube_018.parent = ob_armature
ob_cube_018.matrix_parent_inverse = Matrix(((-0.9535, -0.2992, -0.03515, 0.344), (0.01359, 0.07383, -0.9972, 2.809), (0.301, -0.9513, -0.06634, 0.9689), (0.0, 0.0, 0.0, 1.0)))
ob_cube_018.location = (0.0257, 0.757, 3.699)
ob_cube_018.lineart.crease_threshold = 0.0
ob_cube_017.parent = ob_armature
ob_cube_017.matrix_parent_inverse = Matrix(((0.9983, -7.077e-06, -0.0588, 0.171), (-0.0588, -3.576e-06, -0.9983, -0.08072), (-1.788e-05, 1.0, 1.068e-06, -0.8173), (-0.0, 0.0, -0.0, 1.0)))
ob_cube_017.location = (-0.002798, 0.8309, 0.89)
ob_cube_017.lineart.crease_threshold = 0.0
ob_cube_016.parent = ob_armature
ob_cube_016.matrix_parent_inverse = Matrix(((-2.394e-07, -1.0, -2.28e-06, 0.8173), (0.9945, -2.513e-05, -0.1048, -0.6685), (0.1048, 1.41e-07, 0.9945, 0.08853), (-0.0, 0.0, -0.0, 1.0)))
ob_cube_016.location = (0.1339, 0.9005, -0.3035)
ob_cube_016.lineart.crease_threshold = 0.0
ob_icosphere_005.parent = ob_armature
ob_icosphere_005.matrix_parent_inverse = Matrix(((0.9983, -7.077e-06, -0.0588, 0.171), (-0.0588, -3.576e-06, -0.9983, -0.08072), (-1.788e-05, 1.0, 1.068e-06, -0.8173), (-0.0, 0.0, -0.0, 1.0)))
ob_icosphere_005.location = (0.02068, 0.7948, 2.568)
ob_icosphere_005.scale = (1.172, 1.172, 1.172)
ob_icosphere_005.lineart.crease_threshold = 0.0
ob_cube_010.parent = ob_armature
ob_cube_010.matrix_parent_inverse = Matrix(((-0.953, -0.2972, -0.0584, 0.8477), (0.01622, 0.1425, -0.9897, 7.09), (0.3025, -0.9441, -0.1309, 2.297), (0.0, 0.0, 0.0, 1.0)))
ob_cube_010.location = (0.0, 1.374, 7.999)
ob_cube_010.lineart.crease_threshold = 0.0
ob_cube_009.parent = ob_armature
ob_cube_009.matrix_parent_inverse = Matrix(((1.0, -2.98e-06, -7.451e-09, 0.001775), (1.9e-06, -4.157e-06, -1.0, 5.931), (-5.752e-06, 1.0, 7.451e-09, -1.41), (-0.0, 0.0, -0.0, 1.0)))
ob_cube_009.location = (0.0, 1.402, 6.39)
ob_cube_009.lineart.crease_threshold = 0.0
ob_cube_007.parent = ob_armature
ob_cube_007.matrix_parent_inverse = Matrix(((1.0, 2.228e-11, -3.388e-19, 0.001771), (1.907e-06, -4.165e-06, -1.0, 5.251), (-8.732e-06, 1.0, 2.959e-24, -1.41), (-0.0, -0.0, -0.0, 1.0)))
ob_cube_007.location = (0.2317, 1.474, 5.561)
ob_cube_007.lineart.crease_threshold = 0.0
ob_icosphere_003.parent = ob_armature
ob_icosphere_003.matrix_parent_inverse = Matrix(((-0.953, -0.2972, -0.0584, 0.8477), (0.01622, 0.1425, -0.9897, 7.09), (0.3025, -0.9441, -0.1309, 2.297), (0.0, 0.0, 0.0, 1.0)))
ob_icosphere_003.location = (0.0, 1.231, 8.876)
ob_icosphere_003.lineart.crease_threshold = 0.0
ob_icosphere_001.parent = ob_armature
ob_icosphere_001.matrix_parent_inverse = Matrix(((1.0, -2.98e-06, -7.451e-09, 0.001775), (1.9e-06, -4.157e-06, -1.0, 5.931), (-5.752e-06, 1.0, 7.451e-09, -1.41), (-0.0, 0.0, -0.0, 1.0)))
ob_icosphere_001.location = (0.0, 1.435, 7.06)
ob_icosphere_001.lineart.crease_threshold = 0.0
ob_cube_005.parent = ob_armature
ob_cube_005.matrix_parent_inverse = Matrix(((1.0, -2.384e-07, -4.446e-16, 0.001771), (-9.537e-07, 4.828e-06, -1.0, 5.251), (-4.023e-06, 1.0, -8.882e-16, 1.472), (-0.0, 0.0, 0.0, 1.0)))
ob_cube_005.location = (0.0, -1.423, 5.528)
ob_cube_005.lineart.crease_threshold = 0.0
ob_armature.location = (0.03326, -0.03831, 5.065)
ob_armature.show_in_front = True
ob_armature.lineart.crease_threshold = 0.0

# ---- collection membership
col_collection.objects.link(ob_cube)
col_collection.objects.link(ob_cube_001)
col_collection.objects.link(ob_cube_002)
col_collection.objects.link(ob_icosphere)
col_collection.objects.link(ob_cube_003)
col_collection.objects.link(ob_icosphere_002)
col_collection.objects.link(ob_cube_004)
col_collection.objects.link(ob_cube_012)
col_collection.objects.link(ob_cube_013)
col_collection.objects.link(ob_icosphere_004)
col_collection.objects.link(ob_cube_014)
col_collection.objects.link(ob_cube_015)
col_collection.objects.link(ob_cube_018)
col_collection.objects.link(ob_cube_017)
col_collection.objects.link(ob_cube_016)
col_collection.objects.link(ob_icosphere_005)
col_collection.objects.link(ob_cube_010)
col_collection.objects.link(ob_cube_009)
col_collection.objects.link(ob_cube_007)
col_collection.objects.link(ob_icosphere_003)
col_collection.objects.link(ob_icosphere_001)
col_collection.objects.link(ob_cube_005)
col_collection.objects.link(ob_armature)

# ---- scene / render settings (as saved in the file)
scene.frame_start = 1; scene.frame_end = 250; scene.frame_set(96)
scene.render.engine = 'BLENDER_EEVEE_NEXT'
scene.cycles.use_denoising = False
scene.cycles.samples = 128
scene.cycles.sampling_pattern = 'TABULATED_SOBOL'
scene.cycles.use_adaptive_sampling = False
scene.cycles.use_light_tree = False
scene.view_settings.view_transform = 'Filmic'
bpy.context.view_layer.update()

# ---- added for rendering (the .blend has no active camera and no usable light): camera, sun
cam_auto = bpy.data.cameras.new('AutoCamera')
cam_auto.lens = 50.0
cam_auto.sensor_width = 36.0
cam_auto.clip_end = 1000.0
ob_auto_camera = bpy.data.objects.new('AutoCamera', cam_auto)
scene.collection.objects.link(ob_auto_camera)
ob_auto_camera.location = (11.2976, -13.4063, 14.3483)
ob_auto_camera.rotation_euler = (1.09748, -7.21219e-08, 0.694738)
scene.camera = ob_auto_camera
light_auto_sun = bpy.data.lights.new('AutoSun', 'SUN')
light_auto_sun.energy = 3.0
light_auto_sun.angle = 0.0523599
ob_auto_sun = bpy.data.objects.new('AutoSun', light_auto_sun)
scene.collection.objects.link(ob_auto_sun)
ob_auto_sun.rotation_euler = (0.872665, 0.174533, 0.523599)
bpy.context.view_layer.update()
